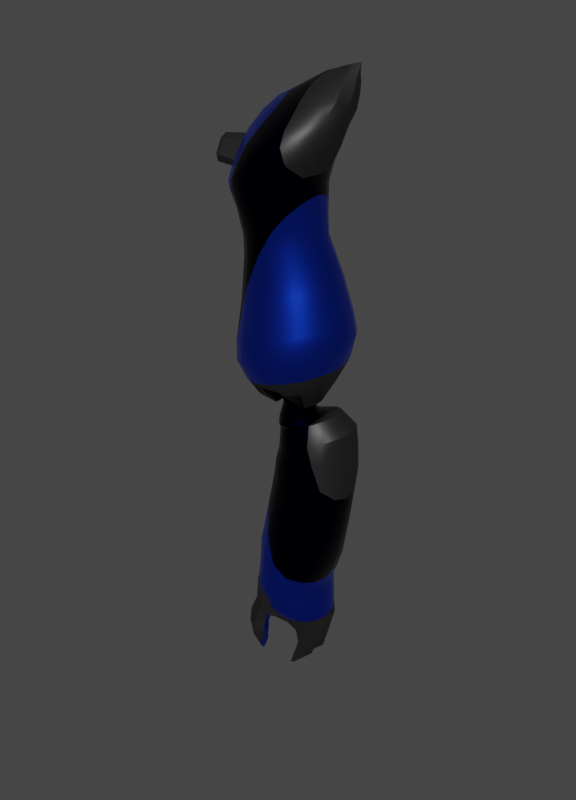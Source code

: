 # Source: BracoEsq_3.blend  (saved by Blender 3.6.11; exported with 4.5.12 LTS)
import bpy
from mathutils import Matrix  # noqa: F401  (used for matrix-valued properties, if any)

bpy.ops.wm.read_factory_settings(use_empty=True)
scene = bpy.context.scene
scene.name = 'Scene'

# ---- collections
col_collection = bpy.data.collections.new('Collection'); scene.collection.children.link(col_collection)

# ---- materials (node trees are filled in below, after node groups)
mat_metal_base = bpy.data.materials.new('Metal_Base')
mat_metal_base.use_transparent_shadow = False
mat_azul_petroleo = bpy.data.materials.new('Azul Petroleo')
mat_azul_petroleo.alpha_threshold = 0.0
mat_azul_petroleo.use_transparent_shadow = False
mat_azul_petroleo.roughness = 0.5
mat_azul_petroleo.line_color = (0.0, 0.0, 0.0, 1.0)
mat_metal_cor = bpy.data.materials.new('Metal_Cor')
mat_metal_cor.use_transparent_shadow = False

# ---- node groups
ng_auto_smooth = bpy.data.node_groups.new('Auto Smooth', 'GeometryNodeTree')
_s = ng_auto_smooth.interface.new_socket(name='Geometry', in_out='OUTPUT', socket_type='NodeSocketGeometry')
_s = ng_auto_smooth.interface.new_socket(name='Geometry', in_out='INPUT', socket_type='NodeSocketGeometry')
_s = ng_auto_smooth.interface.new_socket(name='Angle', in_out='INPUT', socket_type='NodeSocketFloat')
_s.subtype = 'ANGLE'
_s.min_value = 0.0
_s.max_value = 3.142
ng_auto_smooth.is_modifier = True
_N = ng_auto_smooth.nodes; _L = ng_auto_smooth.links
n0 = _N.new('NodeGroupOutput'); n0.name = 'Group Output'; n0.location = (480, -100)
n1 = _N.new('NodeGroupInput'); n1.name = 'Group Input'; n1.location = (-420, -300)
n2 = _N.new('NodeGroupInput'); n2.name = 'Group Input.001'; n2.location = (-60, -100)
n3 = _N.new('GeometryNodeSetShadeSmooth'); n3.name = 'Set Shade Smooth'; n3.location = (120, -100)
n3.domain = 'EDGE'
n4 = _N.new('GeometryNodeSetShadeSmooth'); n4.name = 'Set Shade Smooth.001'; n4.location = (300, -100)
n5 = _N.new('GeometryNodeInputMeshEdgeAngle'); n5.name = 'Edge Angle'; n5.location = (-420, -220)
n6 = _N.new('GeometryNodeInputEdgeSmooth'); n6.name = 'Is Edge Smooth'; n6.location = (-60, -160)
n7 = _N.new('GeometryNodeInputShadeSmooth'); n7.name = 'Is Face Smooth'; n7.location = (-240, -340)
n8 = _N.new('FunctionNodeBooleanMath'); n8.name = 'Boolean Math'; n8.location = (-60, -220)
n9 = _N.new('FunctionNodeCompare'); n9.name = 'Compare'; n9.location = (-240, -180)
n9.operation = 'LESS_EQUAL'
_L.new(n5.outputs[0], n9.inputs[0])
_L.new(n4.outputs[0], n0.inputs[0])
_L.new(n1.outputs[1], n9.inputs[1])
_L.new(n9.outputs[0], n8.inputs[0])
_L.new(n7.outputs[0], n8.inputs[1])
_L.new(n2.outputs[0], n3.inputs[0])
_L.new(n6.outputs[0], n3.inputs[1])
_L.new(n3.outputs[0], n4.inputs[0])
_L.new(n8.outputs[0], n3.inputs[2])
n0.is_active_output = True

# ---- material node trees
mat_metal_base.use_nodes = True; mat_metal_base.node_tree.nodes.clear()
_N = mat_metal_base.node_tree.nodes; _L = mat_metal_base.node_tree.links
n0 = _N.new('ShaderNodeBsdfPrincipled'); n0.name = 'Principled BSDF'; n0.location = (10, 300)
n0.distribution = 'GGX'
n0.subsurface_method = 'RANDOM_WALK_SKIN'
n0.inputs[0].default_value = (0.0, 0.0002903, 0.01075, 1.0)
n0.inputs[1].default_value = 1.0
n0.inputs[2].default_value = 0.32
n0.inputs[3].default_value = 1.45
n0.inputs[13].default_value = 0.32
n0.inputs[27].default_value = (0.0, 0.0, 0.0, 1.0)
n0.inputs[28].default_value = 1.0
n1 = _N.new('ShaderNodeOutputMaterial'); n1.name = 'Material Output'; n1.location = (300, 300)
_L.new(n0.outputs[0], n1.inputs[0])
n1.is_active_output = True
mat_azul_petroleo.use_nodes = True; mat_azul_petroleo.node_tree.nodes.clear()
_N = mat_azul_petroleo.node_tree.nodes; _L = mat_azul_petroleo.node_tree.links
n0 = _N.new('ShaderNodeOutputMaterial'); n0.name = 'Material Output'; n0.location = (300, 300)
n1 = _N.new('ShaderNodeBsdfPrincipled'); n1.name = 'Principled BSDF'; n1.location = (10, 300)
n1.distribution = 'GGX'
n1.subsurface_method = 'RANDOM_WALK_SKIN'
n1.inputs[0].default_value = (0.01109, 0.01109, 0.01109, 1.0)
n1.inputs[3].default_value = 1.45
n1.inputs[27].default_value = (0.0, 0.0, 0.0, 1.0)
n1.inputs[28].default_value = 1.0
_L.new(n1.outputs[0], n0.inputs[0])
n0.is_active_output = True
mat_metal_cor.use_nodes = True; mat_metal_cor.node_tree.nodes.clear()
_N = mat_metal_cor.node_tree.nodes; _L = mat_metal_cor.node_tree.links
n0 = _N.new('ShaderNodeBsdfPrincipled'); n0.name = 'Principled BSDF'; n0.location = (10, 300)
n0.distribution = 'GGX'
n0.subsurface_method = 'RANDOM_WALK_SKIN'
n0.inputs[0].default_value = (0.01392, 0.0809, 1.0, 1.0)
n0.inputs[1].default_value = 1.0
n0.inputs[2].default_value = 0.32
n0.inputs[3].default_value = 1.45
n0.inputs[13].default_value = 0.32
n0.inputs[27].default_value = (0.0, 0.0, 0.0, 1.0)
n0.inputs[28].default_value = 1.0
n1 = _N.new('ShaderNodeOutputMaterial'); n1.name = 'Material Output'; n1.location = (300, 300)
_L.new(n0.outputs[0], n1.inputs[0])
n1.is_active_output = True

# ---- world
world_world = bpy.data.worlds.new('World'); scene.world = world_world
world_world.use_nodes = True; world_world.node_tree.nodes.clear()
_N = world_world.node_tree.nodes; _L = world_world.node_tree.links
n0 = _N.new('ShaderNodeOutputWorld'); n0.name = 'World Output'; n0.location = (300, 300)
n1 = _N.new('ShaderNodeBackground'); n1.name = 'Background'; n1.location = (10, 300)
n1.inputs[0].default_value = (0.05088, 0.05088, 0.05088, 1.0)
_L.new(n1.outputs[0], n0.inputs[0])
n0.is_active_output = True
world_world.color = (0.05088, 0.05088, 0.05088)
world_world.use_sun_shadow = False
world_world.sun_shadow_jitter_overblur = 0.0

# ---- meshes
me_bracoesq = bpy.data.meshes.new('BracoEsq')
me_bracoesq.from_pydata([(0.007691, 1.521, 1.076), (0.2147, 1.359, 8.204), (0.6219, 1.396, 1.274), (0.384, 1.354, 8.257), (1.143, 1.04, 1.442), (0.6065, 1.295, 8.334), (1.49, 0.5066, 1.554), (0.7257, 1.199, 8.352), (1.613, -0.1221, 1.594), (1.0, 1.084, 8.444), (1.49, -0.7508, 1.554), (0.834, 0.9689, 8.408), (1.143, -1.284, 1.442), (0.6065, 0.8702, 8.339), (0.6219, -1.64, 1.274), (0.384, 0.7992, 8.263), (0.007691, -1.765, 1.076), (0.1895, 0.7627, 8.203), (-0.6065, -1.64, 0.8773), (-0.1196, 0.7826, 8.047), (-1.127, -1.284, 0.7092), (-0.3212, 0.8405, 7.952), (-1.475, -0.7508, 0.5969), (-0.4645, 0.9329, 7.887), (-1.549, -0.1221, 0.5575), (-0.5148, 1.046, 7.863), (-1.475, 0.5066, 0.5969), (-0.4621, 1.162, 7.879), (-1.127, 1.04, 0.7092), (-0.3218, 1.265, 7.949), (-0.6065, 1.396, 0.8773), (-0.1234, 1.338, 8.052), (-0.3108, 0.5806, 0.3038), (0.4935, 0.6076, 0.1773), (0.5506, 0.3095, -0.5189), (0.6857, 0.1338, -0.4599), (0.7332, -0.07347, -0.4391), (0.6857, -0.2807, -0.4599), (0.5506, -0.4564, -0.5189), (0.4935, -0.7754, 0.1773), (-0.3108, -0.856, 0.3038), (-0.3612, -0.5738, -0.5736), (-0.5605, -0.4564, -0.6054), (-0.6967, -0.2807, -0.5491), (-0.7446, -0.07347, -0.5293), (-0.6967, 0.1338, -0.5491), (-0.5605, 0.3095, -0.6054), (-0.3612, 0.4269, -0.5736), (-0.3402, 1.051, 5.241), (0.05763, 0.9491, 5.392), (0.3949, 0.6599, 5.52), (0.6203, 0.2269, 5.605), (0.6995, -0.2837, 5.635), (0.6203, -0.7944, 5.605), (0.3949, -1.227, 5.52), (0.05763, -1.517, 5.392), (-0.3402, -1.618, 5.241), (-0.7381, -1.517, 5.09), (-1.075, -1.227, 4.962), (-1.301, -0.7944, 4.876), (-1.38, -0.2837, 4.846), (-1.301, 0.2269, 4.876), (-1.075, 0.6599, 4.962), (-0.7381, 0.9491, 5.09), (-0.2581, 1.678, 7.529), (0.2669, 1.603, 7.714), (0.712, 1.39, 7.87), (1.009, 1.071, 7.975), (1.114, 0.6941, 8.012), (1.009, 0.3176, 7.975), (0.712, -0.001695, 7.87), (0.2669, -0.215, 7.714), (-0.2581, -0.2899, 7.529), (-0.7831, -0.215, 7.344), (-1.228, -0.001694, 7.187), (-1.526, 0.3176, 7.082), (-1.63, 0.6941, 7.045), (-1.526, 1.071, 7.082), (-1.228, 1.39, 7.187), (-0.7831, 1.603, 7.344), (0.09814, 1.052, 5.899), (0.5045, 0.7446, 6.045), (0.7761, 0.2844, 6.141), (0.8714, -0.2583, 6.175), (0.7761, -0.8011, 6.141), (0.5045, -1.261, 6.045), (0.09814, -1.569, 5.899), (-0.3812, -1.677, 5.728), (-0.8606, -1.569, 5.557), (-1.267, -1.261, 5.412), (-1.508, -0.8011, 5.315), (-1.622, -0.2583, 5.281), (-1.508, 0.2844, 5.315), (-1.267, 0.7446, 5.412), (-0.8606, 1.052, 5.557), (-0.3812, 1.16, 5.728), (-0.3016, 1.398, 6.417), (0.2567, 1.288, 6.661), (0.7301, 0.9727, 6.867), (1.046, 0.5017, 7.005), (1.157, -0.05401, 7.053), (1.046, -0.6097, 7.005), (0.7301, -1.081, 6.867), (0.2567, -1.396, 6.661), (-0.3016, -1.506, 6.417), (-0.86, -1.396, 6.174), (-1.333, -1.081, 5.967), (0.4046, -0.6142, -8.041), (-0.07799, -0.9352, -7.593), (-1.65, 0.5017, 5.829), (-1.333, 0.9727, 5.967), (-0.86, 1.288, 6.174), (-0.263, 1.621, 6.821), (0.3135, 1.514, 7.056), (0.8021, 1.21, 7.255), (1.07, 0.7552, 7.388), (1.204, 0.2184, 7.454), (1.07, -0.3184, 7.388), (0.8021, -0.7734, 7.255), (0.3135, -1.077, 7.056), (-0.263, -1.184, 6.821), (-0.8394, -1.077, 6.585), (-1.328, -0.7734, 6.386), (-0.0846, 0.653, -7.535), (-1.757, 0.3469, 6.332), (-1.655, 0.7552, 6.253), (-1.328, 1.21, 6.386), (-0.8394, 1.514, 6.585), (-0.2845, 1.687, 7.21), (0.2785, 1.597, 7.426), (0.7557, 1.339, 7.609), (1.075, 0.9546, 7.731), (1.187, 0.5006, 7.774), (1.075, 0.0466, 7.731), (0.7557, -0.3383, 7.609), (0.2785, -0.5954, 7.426), (-0.2845, -0.6857, 7.21), (-0.8475, -0.5954, 6.995), (-1.325, -0.3383, 6.812), (-1.644, 0.0466, 6.69), (-1.756, 0.5006, 6.647), (-1.644, 0.9546, 6.69), (-1.325, 1.339, 6.812), (-0.8475, 1.597, 6.995), (0.5326, 1.354, 1.814), (1.042, 1.01, 1.97), (1.382, 0.4951, 2.074), (1.501, -0.1124, 2.11), (1.382, -0.7199, 2.074), (1.042, -1.235, 1.97), (0.5326, -1.579, 1.814), (-0.068, -1.7, 1.63), (-0.6686, -1.579, 1.446), (-1.178, -1.235, 1.29), (-1.518, -0.7199, 1.186), (-1.618, -0.1124, 1.178), (-1.518, 0.4951, 1.186), (-1.178, 1.01, 1.29), (-0.6686, 1.354, 1.446), (-0.068, 1.475, 1.63), (-0.3158, 0.938, 3.877), (0.1054, 0.8536, 4.017), (0.4625, 0.6132, 4.136), (0.7011, 0.2535, 4.215), (0.7849, -0.1708, 4.243), (0.7011, -0.5951, 4.215), (0.4625, -0.9548, 4.136), (0.1054, -1.195, 4.017), (-0.3158, -1.279, 3.877), (-0.737, -1.195, 3.736), (-1.094, -0.9548, 3.617), (-1.333, -0.5951, 3.538), (-1.416, -0.1708, 3.51), (-1.333, 0.2535, 3.538), (-1.094, 0.6132, 3.617), (-0.737, 0.8536, 3.736), (1.423, -0.1318, 0.8154), (1.298, 0.4211, 0.7692), (-0.4605, -1.467, 0.3307), (0.07167, -1.577, 0.4648), (-0.9117, 0.8898, 0.2169), (-1.213, 0.4211, 0.1409), (1.055, 0.8898, 0.7127), (0.6039, 1.203, 0.599), (0.6039, -1.467, 0.599), (1.055, -1.154, 0.7127), (-1.319, -0.1318, 0.1142), (-1.213, -0.6848, 0.1409), (1.298, -0.6848, 0.7692), (-0.9117, -1.154, 0.2169), (-0.4605, 1.203, 0.3307), (0.07167, 1.313, 0.4648), (1.133, -0.1416, 0.2456), (-0.3826, -1.21, -0.06528), (-0.7473, 0.6764, -0.1359), (0.8424, 0.6764, 0.1721), (0.4521, -1.21, 0.1014), (-1.077, -0.1416, -0.1997), (1.047, -0.5843, 0.229), (-0.7473, -0.9596, -0.1359), (-0.3826, 0.9272, -0.06528), (1.047, 0.3011, 0.229), (-0.2864, -1.298, 0.1634), (-0.9909, 0.3011, -0.1831), (0.4777, 0.9272, 0.1014), (0.8424, -0.9596, 0.1721), (-0.9909, -0.5843, -0.1831), (-0.1983, 1.015, 0.1891), (-0.3169, 0.9223, 4.423), (0.09274, 0.8367, 4.559), (0.44, 0.5929, 4.674), (0.6721, 0.2281, 4.751), (0.7536, -0.2022, 4.778), (0.6721, -0.6326, 4.751), (0.44, -0.9974, 4.674), (0.09274, -1.241, 4.559), (-0.3169, -1.327, 4.423), (-0.7266, -1.241, 4.287), (-1.074, -0.9974, 4.172), (-1.306, -0.6326, 4.095), (-1.387, -0.2022, 4.068), (-1.306, 0.2281, 4.095), (-1.074, 0.5929, 4.172), (-0.7266, 0.8367, 4.287), (0.328, 1.174, 2.869), (0.7644, 0.8794, 3.007), (1.056, 0.4387, 3.099), (1.158, -0.08115, 3.132), (1.056, -0.601, 3.099), (0.7644, -1.042, 3.007), (0.328, -1.336, 2.869), (-0.1867, -1.44, 2.706), (-0.7013, -1.336, 2.543), (-1.138, -1.042, 2.405), (-1.429, -0.601, 2.312), (-1.521, -0.08115, 2.295), (-1.429, 0.4387, 2.312), (-1.138, 0.8794, 2.405), (-0.7013, 1.174, 2.543), (-0.1867, 1.277, 2.706), (0.189, 1.129, 6.235), (0.6426, 0.8144, 6.414), (0.9456, 0.3439, 6.534), (1.052, -0.211, 6.576), (0.9456, -0.766, 6.534), (0.6426, -1.236, 6.414), (0.189, -1.551, 6.235), (-0.346, -1.661, 6.024), (-0.881, -1.551, 5.813), (-1.335, -1.236, 5.633), (-1.595, -0.766, 5.514), (-1.683, -0.3445, 5.472), (-1.595, 0.3439, 5.514), (-1.335, 0.8144, 5.633), (-0.881, 1.129, 5.813), (-0.346, 1.239, 6.024), (-0.1697, 1.56, 7.84), (0.2938, 1.514, 7.993), (0.6867, 1.371, 8.123), (0.9273, 1.151, 8.186), (1.037, 0.8889, 8.205), (0.9273, 0.6271, 8.187), (0.6867, 0.4041, 8.126), (0.2938, 0.2507, 7.997), (-0.1697, 0.1925, 7.845), (-0.6172, 0.2361, 7.667), (-0.9944, 0.378, 7.525), (-1.253, 0.5955, 7.429), (-1.344, 0.8557, 7.394), (-1.251, 1.119, 7.423), (-0.9949, 1.345, 7.523), (-0.62, 1.5, 7.671), (0.4583, 0.3682, -0.5247), (0.4754, -0.5151, -0.5274), (-0.01894, 0.2659, 0.4453), (0.3608, 0.2364, 0.4774), (0.4123, -0.3621, 0.4919), (0.3608, -0.3834, 0.4774), (-0.01894, -0.4128, 0.4453), (-0.1692, -0.392, 0.4413), (-0.1692, 0.245, 0.4413), (0.4123, 0.2152, 0.4919), (-0.2836, 0.4681, 0.1989), (0.3754, 0.4269, 0.2434), (0.5618, -0.5151, 0.2708), (0.3754, -0.5738, 0.2434), (-0.05559, -0.615, 0.1989), (-0.3517, -0.5738, 0.1821), (-0.3517, 0.4269, 0.1821), (0.5618, 0.3682, 0.2708), (0.2839, -1.24, 0.1818), (0.2997, 0.9604, 0.1943), (0.04123, 0.4318, -0.5956), (0.2002, 0.3947, -0.5962), (0.1394, 1.333, -5.199), (0.4301, 1.516, -2.808), (0.5892, 1.234, -5.272), (0.8751, 1.42, -2.809), (0.9705, 0.9538, -5.334), (1.252, 1.148, -2.809), (1.225, 0.5338, -5.376), (1.504, 0.7403, -2.81), (1.315, 0.03829, -5.39), (1.593, 0.2596, -2.81), (1.225, -0.4572, -5.376), (1.504, -0.2211, -2.81), (0.9705, -0.8772, -5.334), (1.252, -0.6286, -2.809), (0.5892, -1.158, -5.272), (0.8751, -0.9009, -2.809), (0.1394, -1.256, -5.199), (0.4301, -0.9965, -2.808), (-0.3104, -1.158, -5.126), (-0.0148, -0.9009, -2.808), (-0.6917, -0.8772, -5.063), (-0.392, -0.6286, -2.807), (-0.9465, -0.4572, -5.022), (-0.644, -0.2211, -2.807), (-1.036, 0.03829, -5.007), (-0.7325, 0.2596, -2.807), (-0.9465, 0.5338, -5.022), (-0.644, 0.7403, -2.807), (-0.6917, 0.9538, -5.063), (-0.392, 1.148, -2.807), (-0.3104, 1.234, -5.126), (-0.0148, 1.42, -2.808), (0.335, 0.2891, -0.5967), (0.425, 0.1309, -0.597), (0.4566, -0.05559, -0.5971), (0.425, -0.2421, -0.597), (0.335, -0.4002, -0.5967), (0.2002, -0.5059, -0.5962), (0.04123, -0.543, -0.5956), (-0.1177, -0.5059, -0.595), (-0.2525, -0.4002, -0.5945), (-0.3425, -0.2421, -0.5942), (-0.3742, -0.05559, -0.5941), (-0.3425, 0.1309, -0.5942), (-0.2525, 0.2891, -0.5945), (-0.1177, 0.3947, -0.595), (0.04177, 0.4632, 0.6049), (-0.1282, 0.4236, 0.6055), (-0.2723, 0.3106, 0.606), (-0.3686, 0.1415, 0.6064), (-0.4024, -0.05793, 0.6065), (-0.3686, -0.2574, 0.6064), (-0.2723, -0.4264, 0.606), (-0.1282, -0.5394, 0.6055), (0.04177, -0.5791, 0.6049), (0.2117, -0.5394, 0.6043), (0.3558, -0.4264, 0.6037), (0.4521, -0.2574, 0.6034), (0.4859, -0.05793, 0.6033), (0.4521, 0.1415, 0.6034), (0.3558, 0.3106, 0.6037), (0.2117, 0.4236, 0.6043), (-0.03524, 1.311, -6.347), (0.3296, 1.209, -6.406), (0.6389, 0.9169, -6.457), (0.8455, 0.48, -6.49), (0.9181, -0.03548, -6.502), (0.8455, -0.5509, -6.49), (0.6389, -0.9879, -6.457), (0.3296, -1.28, -6.406), (-0.03524, -1.382, -6.347), (-0.4001, -1.28, -6.288), (-0.7093, -0.9879, -6.237), (-0.916, -0.5509, -6.204), (-0.9886, -0.03548, -6.192), (-0.916, 0.48, -6.204), (-0.7093, 0.9169, -6.237), (-0.4001, 1.209, -6.288), (-0.06945, 1.262, -6.592), (0.3214, 1.163, -6.656), (0.6528, 0.8824, -6.71), (0.8742, 0.4624, -6.746), (0.9519, -0.03296, -6.759), (0.8742, -0.5283, -6.746), (0.6528, -0.9483, -6.71), (0.3214, -1.229, -6.656), (-0.06945, -1.327, -6.592), (-0.4603, -1.229, -6.529), (-0.7917, -0.9483, -6.475), (-1.013, -0.5283, -6.439), (-1.091, -0.03296, -6.426), (-1.013, 0.4624, -6.439), (-0.7917, 0.8824, -6.475), (-0.4603, 1.163, -6.529), (-0.0606, 0.9506, -7.376), (0.4749, 0.9764, -7.436), (0.7874, 0.7527, -7.487), (0.9962, 0.4178, -7.521), (1.07, 0.02272, -7.533), (0.9962, -0.3723, -7.521), (0.7874, -0.7072, -7.487), (0.4749, -0.931, -7.436), (0.1063, -1.01, -7.376), (-0.3428, -1.262, -7.033), (-0.6877, -1.138, -7.223), (-0.9182, -0.7834, -7.186), (-0.9991, -0.3652, -7.172), (-0.9182, 0.05302, -7.186), (-0.6877, 0.4076, -7.223), (-0.3428, 0.6445, -7.279), (0.3428, 1.255, -4.039), (0.7987, 1.163, -4.113), (1.185, 0.9011, -4.176), (1.443, 0.5094, -4.218), (1.534, 0.04751, -4.232), (1.443, -0.4144, -4.218), (1.185, -0.806, -4.176), (0.7987, -1.068, -4.113), (0.3428, -1.16, -4.039), (-0.1132, -1.068, -3.964), (-0.482, -0.806, -3.901), (-0.758, -0.4144, -3.859), (-0.8487, 0.04751, -3.845), (-0.758, 0.5094, -3.859), (-0.4711, 0.9011, -3.901), (-0.1132, 1.163, -3.964), (0.01654, 0.5445, -0.9843), (-0.4559, 0.1861, -1.016), (-0.345, -0.4465, -1.008), (0.2122, -0.5723, -0.9712), (0.5279, -0.03601, -0.9502), (0.2122, 0.5003, -0.9712), (-0.1714, 0.4686, -1.001), (-0.345, 0.3745, -1.008), (-0.4948, -0.03601, -1.018), (-0.4559, -0.2581, -1.016), (-0.1791, -0.5723, -0.9973), (0.01654, -0.6165, -0.9843), (0.3781, -0.4465, -0.9602), (0.489, -0.2581, -0.9528), (0.489, 0.1861, -0.9528), (0.3781, 0.3745, -0.9602), (0.2256, 1.128, -1.191), (-0.07892, 1.022, -1.315), (-0.5995, 0.2356, -1.513), (-0.09014, -0.5891, -1.314), (0.809, -0.3956, -0.9641), (0.9879, 0.5772, -0.8944), (-0.5367, 0.5772, -1.488), (-0.3578, -0.3956, -1.418), (0.5413, -0.5891, -1.068), (1.051, 0.2356, -0.87), (0.5413, 1.06, -1.068), (-0.3578, 0.8668, -1.418), (-0.5367, -0.106, -1.488), (0.2256, -0.6571, -1.191), (0.9879, -0.106, -0.8944), (0.809, 0.8668, -0.9641), (-0.5221, 0.4214, -1.305), (-0.3926, -0.4302, -1.272), (0.2586, -0.5996, -1.104), (0.6274, 0.1224, -1.009), (0.2586, 0.8444, -1.104), (-0.3926, 0.675, -1.272), (-0.5221, -0.1767, -1.305), (0.0299, -0.6591, -1.163), (0.5819, -0.1767, -1.02), (0.4524, 0.675, -1.054), (0.0299, 0.9038, -1.163), (-0.1903, 0.8075, -1.223), (-0.5676, 0.1224, -1.317), (-0.1988, -0.5996, -1.222), (0.4524, -0.4302, -1.054), (0.5819, 0.4214, -1.02), (0.4556, 1.353, -1.681), (0.04532, 1.245, -1.844), (-0.6366, 0.2656, -2.112), (0.03762, -0.739, -1.846), (1.228, -0.5033, -1.376), (1.465, 0.6817, -1.282), (-0.5535, 0.6817, -2.079), (-0.3167, -0.5033, -1.986), (0.8735, -0.739, -1.516), (1.548, 0.2656, -1.249), (0.8735, 1.27, -1.516), (-0.3167, 1.034, -1.986), (-0.5535, -0.1505, -2.079), (0.4556, -0.8218, -1.681), (1.465, -0.1505, -1.282), (1.228, 1.034, -1.376), (0.4377, 1.482, -2.179), (0.007611, 1.375, -2.263), (-0.6965, 0.2724, -2.4), (0.003656, -0.8448, -2.264), (1.24, -0.5827, -2.023), (1.485, 0.7352, -1.975), (-0.6101, 0.7352, -2.383), (-0.3643, -0.5827, -2.335), (0.8717, -0.8448, -2.095), (1.572, 0.2724, -1.958), (0.8717, 1.39, -2.095), (-0.3643, 1.128, -2.335), (-0.6101, -0.1904, -2.383), (0.4377, -0.9369, -2.179), (1.485, -0.1904, -1.975), (1.24, 1.128, -2.023), (-1.51, -0.4725, 6.472), (-1.712, -0.1645, 5.612), (-1.63, -0.2012, 6.57), (-1.774, 0.1575, 6.245), (-1.542, -0.7214, 5.969), (-1.734, 0.02185, 6.374), (-1.726, 0.1525, 5.884), (-1.637, -0.6643, 5.792), (-2.295, -0.4438, 6.393), (-2.301, -0.6237, 6.013), (-2.313, -0.002532, 6.171), (-2.379, -0.217, 5.932), (-2.121, -0.7417, 6.044), (-2.204, -0.3359, 6.523), (-2.114, -0.533, 6.423), (-2.266, -0.278, 5.758), (-2.271, -0.1508, 6.42), (-2.293, -0.03525, 5.924), (-2.194, -0.6886, 5.841), (0.2741, -0.4707, -8.037), (0.3651, 0.8334, -8.043), (0.6675, 0.7799, -7.889), (0.9238, 0.6276, -7.759), (1.059, 0.3995, -7.672), (1.107, 0.04326, -7.684), (1.053, -0.2286, -7.711), (0.9011, -0.4312, -7.789), (0.6733, -0.5667, -7.904), (0.2452, 0.6267, -8.046), (0.7997, 0.9882, -5.931), (0.4555, 1.28, -5.875), (1.03, -0.4775, -5.968), (1.11, 0.03718, -5.981), (0.04946, 1.382, -5.809), (0.04946, -1.308, -5.809), (0.4555, -1.205, -5.875), (-0.9308, -0.4775, -5.649), (-0.7008, -0.9138, -5.686), (-0.7008, 0.9882, -5.686), (-0.9308, 0.5518, -5.649), (-0.3566, 1.28, -5.742), (1.03, 0.5518, -5.968), (0.7997, -0.9138, -5.931), (-0.3566, -1.205, -5.742), (-1.012, 0.03718, -5.636), (0.9523, -0.5233, -7.125), (1.03, -0.05326, -7.137), (0.7319, -0.9218, -7.089), (0.4019, -1.188, -7.035), (0.01275, -1.282, -6.972), (0.4019, 1.082, -7.035), (0.01275, 1.175, -6.972), (0.7319, 0.8153, -7.089), (0.9523, 0.4168, -7.125), (-0.562, -0.8423, -7.943), (-0.4115, -0.9106, -7.886), (-0.4115, -1.139, -7.978), (-0.562, -1.368, -7.943), (-0.7581, -1.306, -7.911), (-0.8892, -1.214, -7.889), (-0.9352, -1.105, -7.882), (-0.8892, -0.9961, -7.889), (-0.7581, -0.9039, -7.911), (-0.5296, -0.8959, -8.227), (-0.411, -0.9207, -8.158), (-0.411, -1.131, -8.158), (-0.5296, -1.341, -8.227), (-0.6757, -1.289, -8.325), (-0.7734, -1.211, -8.391), (-0.8077, -1.119, -8.414), (-0.7734, -1.026, -8.391), (-0.6757, -0.9481, -8.325), (-0.4587, -0.8892, -8.578), (-0.4305, -0.9324, -8.374), (-0.4305, -1.076, -8.374), (-0.4587, -1.184, -8.578), (-0.4957, -1.134, -8.773), (-0.5205, -1.079, -8.837), (-0.5886, -1.048, -8.89), (-0.5205, -1.016, -8.903), (-0.4957, -0.9399, -8.773), (0.7867, 0.103, -7.698), (0.3886, 0.09716, -8.207), (1.033, 0.2202, -7.527), (0.3544, -0.4402, -8.618), (0.2727, -0.2906, -8.594), (0.6976, 0.09831, -8.37), (0.8625, -0.03119, -8.36), (0.8239, -0.1612, -8.38), (0.7137, -0.3078, -8.436), (0.5489, -0.4058, -8.52), (0.2572, -0.03119, -8.668), (0.2523, -0.3851, -8.898), (0.1842, -0.237, -8.84), (0.4127, 0.02885, -9.188), (0.5705, -0.03763, -9.199), (0.5462, -0.1706, -9.176), (0.4773, -0.2833, -9.111), (0.374, -0.3587, -9.013), (0.1914, -0.06469, -8.84), (0.08451, -0.3315, -9.275), (0.1046, -0.2558, -9.151), (-0.06704, 0.005861, -9.643), (-0.1195, -0.04832, -9.904), (-0.1729, -0.1567, -9.838), (-0.1188, -0.2485, -9.735), (0.02713, -0.3099, -9.524), (0.1132, -0.04832, -9.151), (0.4263, 0.7399, -8.583), (0.6062, 0.7081, -8.491), (0.7588, 0.6174, -8.414), (0.8249, 0.4817, -8.362), (0.3712, 0.5838, -8.532), (0.3698, 0.1894, -8.622), (0.7039, 0.1601, -8.378), (0.3272, 0.7287, -8.92), (0.4478, 0.7017, -9.041), (0.55, 0.6247, -9.144), (0.5826, 0.5095, -9.213), (0.27, 0.5728, -8.88), (0.2805, 0.3301, -8.884), (0.4557, 0.3463, -9.21), (0.05232, 0.4602, -9.358), (0.01932, 0.4416, -9.562), (-0.03002, 0.3884, -9.703), (-0.09021, 0.3091, -9.818), (0.07895, 0.3967, -9.246), (0.0536, 0.1746, -9.288), (-0.08117, 0.1952, -9.585), (-0.413, -0.6559, -7.526), (-0.5802, -0.7454, -7.487), (-0.87, -0.9215, -7.428), (-0.9075, -1.047, -7.477), (-0.7117, -1.282, -7.509), (-0.5802, -1.254, -7.487), (-0.798, -0.8168, -7.452), (-0.3399, -1.093, -7.526), (-0.8675, -1.181, -7.486), (-1.645, 0.02907, 5.49), (-1.714, 0.3062, 5.876), (-1.469, -0.8471, 5.968), (-0.2917, -0.09301, -7.558), (-1.498, -0.2331, 6.746), (-1.43, -0.6042, 6.47), (-0.07799, -0.01492, -7.77), (-1.621, -0.77, 5.685), (-0.7468, -0.2482, -7.443), (-0.9278, -0.3162, -7.375), (-0.4804, -0.1611, -7.497), (0.4785, -1.197, -5.771), (-0.01451, -1.223, -5.174), (0.1117, -1.279, -5.409), (-0.2249, -1.119, -4.622), (1.058, 0.01755, -6.122), (0.9926, -0.4923, -6.073), (0.4826, 1.271, -5.753), (1.056, 0.01668, -6.128), (-0.2261, 1.204, -4.63), (-0.02217, 1.298, -5.172), (0.991, 0.5367, -6.078), (0.1092, 1.356, -5.426), (-0.5902, 0.8983, 7.808), (-1.068, -1.421, 5.739), (-0.5861, 0.681, 7.782), (-0.5316, -0.2509, 7.432), (-0.5711, 0.2316, 7.686), (-0.9627, -1.327, 6.129), (-0.5735, 0.2894, 7.701), (-0.6653, -0.6246, 7.064), (-0.5909, 1.04, 7.813), (-1.199, -1.249, 5.253), (-1.144, -1.354, 5.456), (-1.199, 0.7146, 5.253), (-0.9627, 1.219, 6.129), (-1.068, 0.9991, 5.739), (-1.144, 0.8374, 5.456), (-0.6715, 1.625, 7.062), (-0.5424, 1.638, 7.428), (-0.5752, 1.506, 7.688), (-0.5893, 1.158, 7.8), (-0.5772, 1.485, 7.704), (-0.5866, 1.293, 7.778), (0.3457, -1.057, 7.069), (0.655, -1.006, 6.098), (0.7172, -0.7986, 5.939), (0.5884, -1.246, 6.269), (0.4101, -1.294, 6.728), (0.2014, -0.2244, 7.69), (0.128, 0.2299, 7.943), (0.5468, -1.303, 6.376), (0.5893, 0.7874, 6.272), (0.6622, 0.4774, 6.101), (0.723, 0.2648, 5.959), (0.5495, 0.8789, 6.378), (0.3493, 1.492, 7.07), (0.2007, 1.613, 7.69), (0.1279, 1.531, 7.938), (0.4169, 1.181, 6.731), (0.7986, -0.2691, 5.947), (-0.6088, -0.9242, -8.28), (-0.8845, -0.9779, -7.776), (-0.8375, -0.9598, -7.898), (-0.7102, -0.9296, -8.152), (-1.391, -0.1288, 0.2527), (-0.9071, -1.197, 2.478), (0.4232, -1.083, 4.989), (-0.7131, -1.29, 2.937), (0.6405, -0.7312, 5.272), (-1.361, -0.722, 0.3981), (-1.309, -1.005, 0.6505), (1.489, -0.2689, -3.158), (1.573, 0.1893, -3.281), (1.034, -0.7293, -2.063), (0.7042, -0.4058, -0.9904), (0.7084, -0.4684, -1.003), (0.7019, -0.1558, -0.9831), (1.034, 1.274, -2.063), (0.6952, 0.4649, -0.9852), (0.7021, 0.944, -1.006), (1.489, 0.6834, -3.157), (0.6976, 0.8068, -0.9921), (-1.309, 0.7609, 0.6505), (0.64, 0.2274, 5.28), (-1.361, 0.4693, 0.3981), (0.4236, 0.6173, 4.982), (-0.7138, 1.062, 2.961), (-0.9298, 1.02, 2.47), (0.7223, -0.2493, 5.396), (0.6974, 0.1411, -0.9857)], [], [(256, 1, 696), (257, 3, 5, 258), (258, 5, 7, 259), (259, 7, 9, 260), (260, 9, 11, 261), (261, 11, 13, 262), (262, 13, 15, 263), (263, 15, 17, 688), (264, 17, 19, 667, 665), (265, 667, 663, 266), (266, 663, 661, 267), (267, 661, 669, 268), (268, 669, 679, 269), (269, 679, 681, 270), (3, 1, 17, 15, 13, 11, 9, 7, 5), (270, 681, 680, 271), (271, 680, 678), (201, 192, 36, 35), (32, 33, 283, 282), (202, 193, 41, 40), (203, 194, 46, 45), (204, 195, 34, 272, 33), (205, 196, 39, 273, 38), (206, 197, 44, 43), (192, 198, 37, 36), (193, 199, 42, 41), (194, 200, 47, 46), (195, 201, 35, 34), (196, 290, 202, 40, 39), (207, 291, 204, 33, 32), (197, 203, 45, 44), (198, 205, 38, 37), (199, 206, 43, 42), (200, 207, 32, 47), (223, 63, 48, 208), (222, 62, 63, 223), (221, 61, 62, 222), (220, 60, 61, 221), (219, 59, 60, 220), (218, 58, 59, 219), (217, 57, 58, 218), (216, 56, 57, 217), (215, 55, 56, 216), (214, 705, 215), (213, 707, 705, 214), (212, 727, 707, 213), (211, 722, 727, 212), (210, 724, 722, 211), (209, 724, 210), (208, 48, 49, 209), (143, 79, 677, 676), (142, 78, 79, 143), (141, 77, 78, 142), (140, 76, 77, 141), (139, 75, 76, 140), (138, 74, 75, 139, 642), (137, 73, 74, 138), (136, 72, 664, 668), (135, 687, 72, 136), (134, 70, 71, 135), (133, 69, 70, 134), (132, 68, 69, 133), (131, 67, 68, 132), (130, 66, 67, 131), (129, 65, 66, 130), (128, 64, 695, 129), (48, 95, 80, 49), (49, 80, 81, 50), (50, 81, 691, 692, 51), (51, 692, 698, 52), (52, 698, 684, 53), (53, 684, 683, 85, 54), (54, 85, 86, 55), (55, 86, 87, 56), (56, 87, 88, 57), (57, 88, 671, 670, 58), (58, 670, 59), (59, 90, 91, 60), (60, 91, 92, 61), (61, 672, 62), (62, 672, 675, 94, 63), (63, 94, 95, 48), (255, 96, 97, 240), (240, 97, 697, 693), (241, 98, 99, 242), (242, 99, 100, 243), (243, 100, 101, 244), (244, 101, 102, 245), (245, 102, 686, 689), (246, 103, 104, 247), (247, 104, 105, 248), (248, 105, 666, 662), (249, 106, 640, 645, 250), (250, 645, 251), (251, 501, 506, 639, 638), (252, 109, 110, 253), (253, 110, 673, 674), (254, 111, 96, 255), (96, 112, 113, 97), (97, 113, 694, 697), (98, 114, 115, 99), (99, 115, 116, 100), (100, 116, 117, 101), (101, 117, 118, 102), (102, 118, 682, 686), (103, 119, 120, 104), (104, 120, 121, 105), (105, 121, 666), (106, 122, 643, 640), (503, 506, 517, 510), (504, 500, 514, 512), (109, 125, 126, 110), (110, 126, 127, 673), (111, 127, 112, 96), (112, 128, 129, 113), (113, 129, 694), (114, 130, 131, 115), (115, 131, 132, 116), (116, 132, 133, 117), (117, 133, 134, 118), (118, 134, 135, 682), (119, 135, 136, 120), (120, 136, 668, 121), (121, 137, 138, 122), (122, 138, 642, 643), (505, 503, 510, 516), (125, 141, 142, 126), (126, 142, 143, 127), (127, 676, 128, 112), (0, 159, 144, 2), (2, 144, 145, 4), (4, 145, 146, 6), (6, 146, 147, 8), (8, 147, 148, 10), (10, 148, 149, 12), (12, 149, 150, 14), (14, 150, 151, 16), (16, 151, 152, 18), (18, 152, 153, 20), (20, 153, 709), (22, 154, 155, 24), (24, 155, 156, 26), (26, 156, 157, 721), (28, 157, 158, 30), (30, 158, 159, 0), (239, 160, 161, 224), (224, 161, 162, 225), (225, 162, 163, 226), (226, 163, 164, 227), (227, 164, 165, 228), (228, 165, 166, 229), (229, 166, 167, 230), (230, 167, 168, 231), (231, 168, 706, 232), (232, 706, 704), (233, 170, 171, 234), (234, 171, 172, 235), (235, 172, 173, 236), (236, 173, 174, 237), (237, 174, 175, 725, 726), (238, 725, 160, 239), (30, 0, 191, 190), (20, 709, 708, 187, 189), (10, 12, 185, 188), (24, 26, 723, 703), (0, 2, 183, 191), (14, 16, 179, 184), (4, 6, 177, 182), (28, 30, 190, 180), (18, 20, 189, 178), (8, 10, 188, 176), (22, 24, 703, 708), (12, 14, 184, 185), (2, 4, 182, 183), (26, 721, 723), (16, 18, 178, 179), (6, 8, 176, 177), (190, 191, 207, 200), (189, 187, 206, 199), (188, 185, 205, 198), (186, 181, 203, 197), (191, 183, 291, 207), (184, 179, 290, 196), (182, 177, 201, 195), (180, 190, 200, 194), (178, 189, 199, 193), (176, 188, 198, 192), (187, 186, 197, 206), (185, 184, 196, 205), (183, 182, 195, 204), (181, 180, 194, 203), (179, 178, 193, 202), (177, 176, 192, 201), (160, 208, 209), (161, 209, 210, 162), (162, 210, 211, 163), (163, 211, 212, 164), (164, 212, 213, 165), (165, 213, 214, 166), (166, 214, 215, 167), (167, 215, 168), (168, 216, 217, 169), (169, 217, 218, 170), (170, 218, 219, 171), (171, 219, 220, 172), (172, 220, 221, 173), (173, 221, 222, 174), (174, 222, 223, 175), (175, 223, 208, 160), (158, 238, 239, 159), (157, 726, 238, 158), (156, 236, 237, 157), (155, 235, 236, 156), (154, 234, 235, 155), (153, 233, 234, 154), (152, 232, 704, 153), (151, 231, 232, 152), (150, 230, 231, 151), (149, 229, 230, 150), (148, 228, 229, 149), (147, 227, 228, 148), (146, 226, 227, 147), (145, 225, 226, 146), (144, 224, 225, 145), (159, 239, 224, 144), (94, 254, 255, 95), (93, 253, 674, 675), (92, 252, 253, 93), (91, 251, 638, 252, 92), (90, 250, 251, 91), (89, 249, 250, 90), (88, 248, 662, 671), (87, 247, 248, 88), (86, 246, 247, 87), (85, 685, 689, 246, 86), (84, 244, 245, 685, 683), (83, 243, 244, 84), (82, 242, 243, 83), (81, 690, 691), (80, 240, 693, 690, 81), (95, 255, 240, 80), (79, 271, 678, 677), (78, 270, 271, 79), (77, 269, 270, 78), (76, 268, 269, 77), (75, 267, 268, 76), (74, 266, 267, 75), (73, 265, 266, 74), (72, 264, 665, 664), (71, 263, 688, 687), (70, 262, 263, 71), (69, 261, 262, 70), (68, 260, 261, 69), (67, 259, 260, 68), (66, 258, 259, 67), (65, 257, 258, 66), (64, 256, 696, 695), (273, 272, 34, 35, 36, 37, 38), (47, 41, 42, 43, 44, 45, 46), (274, 275, 281, 276, 277, 278, 279, 280), (272, 273, 284, 289), (33, 272, 289, 283), (39, 40, 286, 285), (41, 47, 288, 287), (40, 41, 287, 286), (273, 39, 285, 284), (47, 32, 282, 288), (275, 274, 282, 283), (277, 276, 284, 285), (278, 277, 285, 286), (279, 278, 286, 287), (274, 280, 288, 282), (281, 275, 283, 289), (276, 281, 289, 284), (280, 279, 287, 288), (290, 179, 202), (291, 183, 204), (422, 430, 333, 334), (404, 295, 297, 405), (423, 432, 330, 331), (405, 297, 299, 406), (424, 434, 327, 328), (406, 299, 719, 407), (425, 420, 292, 293), (407, 719, 711, 408), (420, 426, 339, 292), (408, 711, 710, 409), (427, 421, 337, 338), (409, 710, 307, 410), (429, 422, 334, 335), (410, 307, 309, 411), (431, 423, 331, 332), (411, 309, 311, 412), (433, 424, 328, 329), (412, 311, 313, 413), (435, 425, 293, 326), (413, 313, 315, 414), (426, 427, 338, 339), (414, 317, 415), (428, 429, 335, 336), (415, 317, 319, 416), (430, 431, 332, 333), (416, 319, 321, 417), (432, 433, 329, 330), (417, 321, 418), (434, 435, 326, 327), (338, 337, 343, 342), (418, 323, 325, 419), (421, 428, 336, 337), (419, 325, 295, 404), (530, 529, 358, 357), (355, 340, 341, 342, 343, 344, 345, 346, 347, 348, 349, 350, 351, 352, 353, 354), (335, 334, 346, 345), (292, 339, 341, 340), (332, 331, 349, 348), (329, 328, 352, 351), (326, 293, 355, 354), (339, 338, 342, 341), (336, 335, 345, 344), (333, 332, 348, 347), (330, 329, 351, 350), (327, 326, 354, 353), (337, 336, 344, 343), (334, 333, 347, 346), (331, 330, 350, 349), (328, 327, 353, 352), (293, 292, 340, 355), (369, 370, 386, 385), (532, 531, 654, 653), (533, 530, 357, 356), (535, 534, 364, 363), (537, 536, 366), (539, 538, 370), (540, 533, 356, 371), (541, 532, 653, 656, 659), (542, 535, 363, 362), (543, 537, 366, 365), (544, 539, 369, 368), (529, 541, 659), (531, 542, 654), (534, 543, 365, 364), (536, 544, 368, 367), (538, 540, 371, 370), (383, 384, 400, 399), (362, 363, 379, 378), (370, 387, 386), (363, 364, 380, 379), (356, 357, 373, 372), (371, 356, 372, 387), (364, 365, 381, 380), (357, 358, 374, 373), (365, 366, 381), (358, 359, 375, 374), (366, 367, 383, 382), (359, 360, 376, 375), (367, 368, 384, 383), (360, 361, 377, 376), (368, 369, 385, 384), (361, 362, 378, 377), (123, 388, 520, 528), (546, 545, 393, 392), (384, 385, 401, 400), (545, 547, 394, 393), (385, 386, 402, 401), (547, 548, 395, 394), (386, 387, 403, 402), (548, 549, 396, 395), (551, 550, 389, 388), (387, 372, 551, 388, 123, 403), (380, 381, 396, 549), (550, 552, 390), (381, 382, 398, 397), (552, 553, 391, 390), (382, 383, 399, 398), (553, 546, 392, 583, 391), (324, 657, 658), (322, 418, 657, 324), (320, 417, 418, 322), (318, 416, 417, 320), (316, 415, 416, 318), (314, 414, 415, 316), (312, 652, 414, 314), (310, 412, 413, 652, 650), (308, 411, 412, 310), (306, 410, 411, 308), (304, 409, 410, 306), (302, 408, 409, 304), (300, 407, 408, 302), (298, 406, 407, 300), (296, 405, 406, 298), (294, 404, 405, 296), (452, 464, 428, 421), (467, 461, 435, 434), (466, 460, 433, 432), (465, 459, 431, 430), (464, 458, 429, 428), (463, 457, 427, 426), (461, 456, 425, 435), (460, 455, 424, 433), (459, 454, 423, 431), (458, 453, 422, 429), (457, 452, 421, 427), (462, 463, 426, 420), (456, 462, 420, 425), (455, 467, 434, 424), (454, 466, 432, 423), (453, 465, 430, 422), (475, 471, 439, 443), (476, 472, 440, 714), (477, 473, 441, 445), (478, 468, 436, 446), (468, 469, 437, 436), (479, 474, 442, 447), (480, 475, 443, 448), (481, 476, 444, 449), (482, 477, 445, 450), (483, 478, 718, 451), (469, 479, 447, 437), (470, 480, 448, 438), (471, 481, 449, 439), (472, 482, 450, 440), (473, 483, 451, 441), (474, 470, 438, 442), (443, 439, 465, 453), (444, 714, 713, 466, 454), (445, 441, 717, 728), (446, 436, 462, 456), (436, 437, 463, 462), (447, 442, 452, 457), (448, 443, 453, 458), (449, 444, 454, 459), (450, 445, 728, 715), (451, 718, 720), (437, 447, 457, 463), (438, 448, 458, 464), (439, 449, 459, 465), (440, 450, 715, 713), (441, 451, 720, 717), (442, 438, 464, 452), (490, 486, 470, 474), (489, 499, 483, 473), (488, 498, 482, 472), (487, 497, 481, 471), (486, 496, 480, 470), (485, 495, 479, 469), (499, 716, 478, 483), (498, 493, 477, 482), (497, 492, 476, 481), (496, 491, 475, 480), (495, 490, 474, 479), (484, 485, 469, 468), (494, 484, 468, 478), (493, 489, 473, 477), (492, 712, 476), (491, 487, 471, 475), (315, 313, 487, 491), (309, 307, 712, 492), (303, 301, 489, 493), (297, 295, 484, 494), (295, 325, 485, 484), (323, 321, 490, 495), (317, 315, 491, 496), (311, 309, 492, 497), (305, 303, 493, 498), (299, 716, 499), (325, 323, 495, 485), (319, 317, 486), (313, 311, 497, 487), (307, 305, 498, 488), (301, 299, 499, 489), (321, 486, 490), (500, 502, 513, 514), (503, 505, 124), (506, 501, 515, 517), (502, 505, 516, 513), (506, 503, 124, 639), (507, 504, 512, 518), (501, 507, 518, 515), (505, 502, 139, 124), (509, 508, 516, 510, 511), (511, 510, 517), (508, 513, 516), (518, 512, 509), (515, 518, 509, 511), (514, 513, 508), (517, 515, 511), (512, 514, 508, 509), (528, 520, 608, 612), (630, 629, 555, 554), (393, 394, 526, 525), (390, 391, 523, 522), (394, 395, 527, 526), (108, 644, 582, 519), (391, 583, 581, 523), (388, 389, 521, 520), (395, 396, 107, 527), (396, 108, 519, 107), (392, 393, 525, 524), (389, 390, 522, 521), (322, 324, 540, 538), (316, 318, 536), (310, 650, 651), (304, 306, 542, 531), (298, 300, 541, 529), (318, 320, 539), (312, 314, 537, 543), (306, 308, 649, 542), (300, 302, 532, 541), (324, 658, 660, 533, 540), (320, 322, 538, 539), (314, 316, 536, 537), (308, 310, 651, 649), (294, 296, 655, 660), (302, 304, 531, 532), (296, 298, 529, 655), (375, 376, 546, 553), (374, 375, 553, 552), (373, 374, 552, 550), (372, 550, 551), (379, 380, 549, 548), (378, 379, 548, 547), (377, 378, 547, 545), (376, 377, 545, 546), (555, 556, 565, 564), (632, 631, 700), (634, 633, 558, 557), (631, 635, 562, 701, 700), (629, 636, 556, 555), (633, 637, 559, 558), (635, 630, 554, 562), (637, 632, 560, 559), (636, 634, 557, 556), (571, 699, 572, 580), (560, 561, 570, 569), (557, 558, 567, 566), (561, 701, 702, 571, 570), (558, 559, 568, 567), (554, 555, 564, 563), (562, 554, 563, 699, 702), (559, 560, 569, 568), (556, 557, 566, 565), (573, 574, 575, 576, 577, 578, 579, 580, 572), (568, 569, 578, 577), (565, 566, 575, 574), (564, 565, 574, 573), (569, 570, 579, 578), (566, 567, 576, 575), (570, 571, 580, 579), (567, 568, 577, 576), (563, 564, 573, 572), (588, 589, 597, 596), (527, 107, 584, 590), (581, 583, 392, 524), (525, 526, 589, 588), (581, 524, 587, 586), (107, 519, 585, 584), (582, 581, 586, 591), (526, 527, 590, 589), (519, 582, 591, 585), (524, 525, 588, 587), (599, 594, 602, 607), (586, 587, 595, 594), (585, 591, 599, 593), (589, 590, 598, 597), (587, 588, 596, 595), (584, 585, 593, 592), (591, 586, 594, 599), (590, 584, 592, 598), (607, 602, 603, 604, 605, 606, 600, 601), (598, 592, 600, 606), (596, 597, 605, 604), (594, 595, 603, 602), (593, 599, 607, 601), (597, 598, 606, 605), (595, 596, 604, 603), (592, 593, 601, 600), (611, 614, 621, 618), (581, 582, 613, 614), (522, 523, 611, 610), (520, 521, 609, 608), (582, 528, 612, 613), (523, 581, 614, 611), (521, 522, 610, 609), (620, 619, 626, 627), (612, 608, 615, 619), (609, 610, 617, 616), (614, 613, 620, 621), (613, 612, 619, 620), (610, 611, 618, 617), (608, 609, 616, 615), (622, 623, 624, 625, 628, 627, 626), (617, 618, 625, 624), (615, 616, 623, 622), (618, 621, 628, 625), (619, 615, 622, 626), (616, 617, 624, 623), (621, 620, 627, 628), (108, 397, 634, 636), (399, 400, 632, 637), (402, 403, 648, 646), (398, 399, 637, 633), (123, 644, 641), (401, 402, 646, 647), (397, 398, 633, 634), (400, 401, 647, 631, 632), (403, 123, 641, 648), (643, 642, 139, 502, 500), (251, 645, 507, 501), (638, 639, 109, 252), (640, 643, 500, 504), (124, 139, 140), (639, 124, 125, 109), (124, 140, 141, 125), (645, 640, 504, 507), (641, 644, 108, 636, 629), (582, 644, 123, 528), (648, 641, 629, 630), (647, 646, 635, 631), (646, 648, 630, 635), (536, 318, 544), (381, 366, 382), (366, 536, 367), (370, 369, 539), (539, 544, 318), (387, 370, 371), (650, 652, 312), (317, 414, 315), (542, 649, 535), (486, 317, 496), (414, 652, 413), (649, 651, 534, 535), (651, 650, 312, 543, 534), (654, 542, 362, 361), (653, 654, 361, 360, 656), (660, 655, 530, 533), (657, 418, 419), (660, 658, 294), (655, 529, 530), (659, 656, 360, 359), (658, 657, 419, 404, 294), (659, 359, 358, 529), (486, 321, 319), (418, 321, 323), (396, 381, 397, 108), (550, 372, 373), (390, 389, 550), (121, 668, 137), (666, 121, 122, 106), (59, 670, 89, 90), (665, 667, 265), (661, 663, 21, 23), (668, 664, 73, 137), (664, 665, 265, 73), (670, 671, 89), (671, 662, 249, 89), (669, 661, 23, 25), (663, 667, 19, 21), (662, 666, 106, 249), (672, 61, 92, 93), (675, 674, 254, 94), (675, 672, 93), (673, 127, 111), (674, 673, 111, 254), (680, 681, 29, 31), (679, 669, 25, 27), (676, 127, 143), (676, 677, 64, 128), (681, 679, 27, 29), (677, 678, 256, 64), (678, 680, 31, 1, 256), (689, 686, 103, 246), (686, 682, 119, 103), (687, 135, 71), (689, 685, 245), (683, 684, 84), (688, 17, 264), (683, 685, 85), (687, 688, 264, 72), (682, 135, 119), (693, 697, 98, 241), (690, 693, 241), (691, 690, 241, 242, 82), (697, 694, 114, 98), (694, 129, 130, 114), (696, 1, 3, 257), (129, 695, 65), (692, 691, 82), (695, 696, 257, 65), (684, 698, 83, 84), (698, 692, 82, 83), (17, 1, 31, 29, 27, 25, 23, 21, 19), (700, 561, 560, 632), (702, 699, 571), (702, 701, 562), (572, 699, 563), (700, 701, 561), (708, 703, 186, 187), (215, 705, 54, 55), (168, 215, 216), (709, 153, 154, 22), (705, 707, 53, 54), (706, 168, 169), (708, 709, 22), (153, 704, 233), (704, 706, 169, 170, 233), (713, 714, 440), (307, 710, 305), (714, 444, 476), (712, 307, 488), (713, 715, 460, 466), (710, 711, 303, 305), (476, 712, 488, 472), (716, 299, 297, 494), (711, 719, 301, 303), (717, 720, 461, 467), (478, 716, 494), (719, 299, 301), (720, 718, 446, 456, 461), (718, 478, 446), (721, 157, 28), (722, 724, 50, 51), (726, 157, 237), (160, 725, 175), (724, 209, 49, 50), (723, 721, 28, 180, 181), (703, 723, 181, 186), (209, 161, 160), (726, 725, 238), (727, 722, 51, 52), (707, 727, 52, 53), (715, 728, 455, 460), (728, 717, 467, 455)])
me_bracoesq.polygons.foreach_set('use_smooth', [True] * 732)
me_bracoesq.polygons.foreach_set('material_index', [0, 1, 1, 1, 1, 1, 1, 1, 0, 2, 2, 2, 2, 2, 1, 2, 2, 1, 1, 1, 1, 1, 1, 1, 1, 1, 1, 1, 1, 1, 1, 1, 1, 1, 0, 0, 0, 0, 0, 0, 0, 0, 0, 2, 2, 2, 2, 2, 2, 0, 2, 2, 2, 2, 2, 2, 2, 0, 0, 1, 1, 1, 1, 1, 1, 0, 0, 0, 0, 0, 0, 0, 0, 0, 0, 0, 0, 2, 2, 0, 0, 0, 0, 0, 1, 1, 1, 1, 1, 0, 0, 0, 2, 2, 1, 2, 2, 0, 0, 0, 1, 1, 1, 1, 1, 0, 0, 0, 2, 1, 1, 2, 2, 0, 0, 0, 1, 1, 1, 1, 1, 0, 0, 2, 2, 1, 2, 2, 0, 2, 2, 2, 2, 2, 2, 2, 2, 2, 2, 2, 0, 0, 0, 2, 2, 2, 2, 2, 2, 2, 2, 2, 2, 2, 2, 0, 0, 0, 0, 0, 2, 2, 2, 2, 0, 2, 2, 2, 2, 2, 2, 0, 2, 2, 0, 2, 2, 1, 1, 1, 1, 1, 1, 1, 1, 1, 1, 1, 1, 1, 1, 1, 1, 0, 2, 2, 2, 2, 2, 2, 2, 0, 0, 0, 0, 0, 0, 0, 0, 2, 2, 0, 0, 0, 0, 2, 2, 2, 2, 2, 2, 2, 2, 2, 2, 0, 2, 2, 2, 2, 2, 0, 0, 0, 0, 1, 1, 1, 0, 0, 0, 2, 2, 2, 2, 2, 2, 2, 0, 1, 1, 1, 1, 1, 1, 1, 0, 1, 1, 1, 1, 1, 1, 1, 1, 1, 1, 1, 1, 1, 1, 1, 1, 1, 1, 1, 1, 0, 0, 0, 0, 0, 0, 0, 0, 0, 0, 0, 0, 0, 0, 0, 0, 0, 0, 0, 0, 0, 2, 0, 2, 0, 2, 0, 2, 0, 0, 0, 0, 0, 2, 0, 0, 0, 0, 0, 0, 0, 0, 0, 0, 0, 0, 0, 0, 0, 0, 1, 0, 2, 2, 2, 2, 2, 0, 2, 2, 1, 0, 0, 2, 1, 2, 1, 2, 1, 2, 2, 2, 2, 2, 2, 2, 1, 2, 1, 2, 1, 2, 1, 2, 1, 2, 1, 2, 1, 2, 1, 1, 2, 2, 1, 2, 1, 2, 2, 2, 2, 2, 2, 2, 2, 0, 0, 0, 0, 0, 0, 0, 0, 0, 0, 0, 0, 0, 0, 0, 0, 0, 0, 0, 0, 0, 0, 0, 0, 0, 0, 1, 1, 0, 0, 0, 0, 0, 1, 1, 0, 0, 0, 1, 1, 0, 0, 0, 1, 0, 0, 0, 0, 0, 1, 1, 0, 0, 0, 1, 1, 0, 0, 1, 1, 0, 0, 0, 1, 1, 0, 0, 0, 0, 0, 1, 0, 0, 0, 0, 1, 0, 0, 0, 0, 0, 1, 1, 0, 2, 0, 1, 1, 0, 1, 1, 1, 1, 1, 1, 1, 1, 1, 1, 1, 1, 1, 1, 1, 1, 1, 2, 1, 1, 1, 2, 1, 1, 1, 1, 1, 1, 2, 2, 0, 0, 0, 2, 2, 0, 0, 2, 2, 2, 0, 0, 0, 0, 2, 2, 2, 1, 2, 2, 2, 2, 2, 2, 1, 2, 2, 1, 2, 1, 1, 1, 1, 1, 1, 1, 2, 2, 1, 1, 2, 1, 1, 2, 1, 1, 1, 1, 2, 1, 1, 1, 1, 1, 1, 1, 1, 2, 1, 1, 1, 2, 1, 1, 1, 1, 1, 2, 1, 1, 1, 2, 1, 1, 1, 1, 1, 1, 1, 2, 1, 1, 2, 1, 1, 1, 2, 1, 1, 2, 1, 1, 1, 1, 1, 1, 1, 1, 2, 1, 2, 2, 1, 2, 2, 1, 1, 2, 1, 2, 2, 2, 1, 2, 2, 2, 2, 2, 1, 1, 1, 1, 1, 2, 2, 0, 2, 0, 0, 2, 2, 2, 2, 2, 0, 0, 2, 2, 0, 2, 2, 0, 1, 2, 1, 2, 2, 2, 2, 0, 2, 2, 2, 2, 0, 0, 2, 2, 0, 2, 0, 0, 0, 0, 2, 0, 0, 0, 0, 0, 0, 1, 1, 1, 0, 0, 0, 0, 1, 1, 1, 1, 1, 1, 1, 1, 1, 1, 1, 0, 1, 1, 2, 2, 1, 2, 0, 0, 0, 0, 0, 0, 0, 0, 1, 1, 0, 1, 0, 1, 1, 0, 1, 0, 0, 1, 0, 0, 2, 0, 0, 0, 0, 2, 2, 2, 2, 0, 0, 0, 0])
_uv = me_bracoesq.uv_layers.new(name='UVMap')
_uv.uv.foreach_set('vector', [1.0, 0.9786, 1.0, 1.0, 0.9599, 0.9786, 0.9375, 0.9786, 0.9375, 1.0, 0.875, 1.0, 0.875, 0.9786, 0.875, 0.9786, 0.875, 1.0, 0.8125, 1.0, 0.8125, 0.9786, 0.8125, 0.9786, 0.8125, 1.0, 0.75, 1.0, 0.75, 0.9786, 0.75, 0.9786, 0.75, 1.0, 0.6875, 1.0, 0.6875, 0.9786, 0.6875, 0.9786, 0.6875, 1.0, 0.625, 1.0, 0.625, 0.9786, 0.625, 0.9786, 0.625, 1.0, 0.5625, 1.0, 0.5625, 0.9786, 0.5625, 0.9786, 0.5625, 1.0, 0.5, 1.0, 0.5401, 0.9786, 0.5, 0.9786, 0.5, 1.0, 0.4375, 1.0, 0.4375, 0.9807, 0.4439, 0.9786, 0.4375, 0.9786, 0.4375, 0.9807, 0.375, 0.9926, 0.375, 0.9786, 0.375, 0.9786, 0.375, 0.9926, 0.3125, 0.9978, 0.3125, 0.9786, 0.3125, 0.9786, 0.3125, 0.9978, 0.25, 0.9993, 0.25, 0.9786, 0.25, 0.9786, 0.25, 0.9993, 0.1875, 0.9978, 0.1875, 0.9786, 0.1875, 0.9786, 0.1875, 0.9978, 0.125, 0.9926, 0.125, 0.9786, 0.3418, 0.4717, 0.25, 0.49, 0.25, 0.01, 0.3418, 0.02827, 0.4197, 0.08029, 0.4717, 0.1582, 0.49, 0.25, 0.4717, 0.3418, 0.4197, 0.4197, 0.125, 0.9786, 0.125, 0.9926, 0.0625, 0.9806, 0.0625, 0.9786, 0.0625, 0.9786, 0.0625, 0.9806, 0.05628, 0.9786, 0.8125, 0.5, 0.75, 0.5, 0.75, 0.5, 0.8125, 0.5, 1.0, 0.5, 0.9375, 0.5, 0.9375, 0.5, 1.0, 0.5, 0.5, 0.5, 0.4375, 0.5, 0.4375, 0.5, 0.5, 0.5, 0.1875, 0.5, 0.125, 0.5, 0.125, 0.5, 0.1875, 0.5, 0.9375, 0.5, 0.875, 0.5, 0.875, 0.5, 0.9062, 0.5, 0.9375, 0.5, 0.625, 0.5, 0.5625, 0.5, 0.5625, 0.5, 0.5938, 0.5, 0.625, 0.5, 0.3125, 0.5, 0.25, 0.5, 0.25, 0.5, 0.3125, 0.5, 0.75, 0.5, 0.6875, 0.5, 0.6875, 0.5, 0.75, 0.5, 0.4375, 0.5, 0.375, 0.5, 0.375, 0.5, 0.4375, 0.5, 0.125, 0.5, 0.0625, 0.5, 0.0625, 0.5, 0.125, 0.5, 0.875, 0.5, 0.8125, 0.5, 0.8125, 0.5, 0.875, 0.5, 0.5625, 0.5, 0.5418, 0.5, 0.5, 0.5, 0.5, 0.5, 0.5625, 0.5, 1.0, 0.5, 0.9611, 0.5, 0.9375, 0.5, 0.9375, 0.5, 1.0, 0.5, 0.25, 0.5, 0.1875, 0.5, 0.1875, 0.5, 0.25, 0.5, 0.6875, 0.5, 0.625, 0.5, 0.625, 0.5, 0.6875, 0.5, 0.375, 0.5, 0.3125, 0.5, 0.3125, 0.5, 0.375, 0.5, 0.0625, 0.5, 0.0, 0.5, 0.0, 0.5, 0.0625, 0.5, 0.0625, 0.7172, 0.0625, 0.7702, 0.0, 0.7702, 0.0, 0.7172, 0.125, 0.7172, 0.125, 0.7702, 0.0625, 0.7702, 0.0625, 0.7172, 0.1875, 0.7172, 0.1875, 0.7702, 0.125, 0.7702, 0.125, 0.7172, 0.25, 0.7172, 0.25, 0.7702, 0.1875, 0.7702, 0.1875, 0.7172, 0.3125, 0.7172, 0.3125, 0.7702, 0.25, 0.7702, 0.25, 0.7172, 0.375, 0.7172, 0.375, 0.7702, 0.3125, 0.7702, 0.3125, 0.7172, 0.4375, 0.7172, 0.4375, 0.7702, 0.375, 0.7702, 0.375, 0.7172, 0.5, 0.7172, 0.5, 0.7702, 0.4375, 0.7702, 0.4375, 0.7172, 0.5625, 0.7172, 0.5625, 0.7702, 0.5, 0.7702, 0.5, 0.7172, 0.625, 0.7172, 0.625, 0.7369, 0.5625, 0.7172, 0.6875, 0.7172, 0.6875, 0.7495, 0.625, 0.7369, 0.625, 0.7172, 0.75, 0.7172, 0.75, 0.7478, 0.6875, 0.7495, 0.6875, 0.7172, 0.8125, 0.7172, 0.8125, 0.75, 0.75, 0.7478, 0.75, 0.7172, 0.875, 0.7172, 0.875, 0.7365, 0.8125, 0.75, 0.8125, 0.7172, 0.9375, 0.7172, 0.875, 0.7365, 0.875, 0.7172, 1.0, 0.7172, 1.0, 0.7702, 0.9375, 0.7702, 0.9375, 0.7172, 0.0625, 0.9314, 0.0625, 0.9554, 0.03384, 0.9554, 0.04296, 0.9314, 0.125, 0.9314, 0.125, 0.9554, 0.0625, 0.9554, 0.0625, 0.9314, 0.1875, 0.9314, 0.1875, 0.9554, 0.125, 0.9554, 0.125, 0.9314, 0.25, 0.9314, 0.25, 0.9554, 0.1875, 0.9554, 0.1875, 0.9314, 0.3125, 0.9314, 0.3125, 0.9554, 0.25, 0.9554, 0.25, 0.9314, 0.375, 0.9314, 0.375, 0.9554, 0.3125, 0.9554, 0.3125, 0.9314, 0.341, 0.9314, 0.4375, 0.9314, 0.4375, 0.9554, 0.375, 0.9554, 0.375, 0.9314, 0.5, 0.9314, 0.5, 0.9554, 0.4674, 0.9554, 0.4577, 0.9314, 0.5625, 0.9314, 0.5547, 0.9554, 0.5, 0.9554, 0.5, 0.9314, 0.625, 0.9314, 0.625, 0.9554, 0.5625, 0.9554, 0.5625, 0.9314, 0.6875, 0.9314, 0.6875, 0.9554, 0.625, 0.9554, 0.625, 0.9314, 0.75, 0.9314, 0.75, 0.9554, 0.6875, 0.9554, 0.6875, 0.9314, 0.8125, 0.9314, 0.8125, 0.9554, 0.75, 0.9554, 0.75, 0.9314, 0.875, 0.9314, 0.875, 0.9554, 0.8125, 0.9554, 0.8125, 0.9314, 0.9375, 0.9314, 0.9375, 0.9554, 0.875, 0.9554, 0.875, 0.9314, 1.0, 0.9314, 1.0, 0.9554, 0.9454, 0.9554, 0.9375, 0.9314, 1.0, 0.7702, 1.0, 0.813, 0.9375, 0.813, 0.9375, 0.7702, 0.9375, 0.7702, 0.9375, 0.813, 0.875, 0.813, 0.875, 0.7702, 0.875, 0.7702, 0.875, 0.813, 0.8387, 0.813, 0.8125, 0.7984, 0.8125, 0.7702, 0.8125, 0.7702, 0.8125, 0.7984, 0.75, 0.7949, 0.75, 0.7702, 0.75, 0.7702, 0.75, 0.7949, 0.6875, 0.7968, 0.6875, 0.7702, 0.6875, 0.7702, 0.6875, 0.7968, 0.6596, 0.813, 0.625, 0.813, 0.625, 0.7702, 0.625, 0.7702, 0.625, 0.813, 0.5625, 0.813, 0.5625, 0.7702, 0.5625, 0.7702, 0.5625, 0.813, 0.5, 0.813, 0.5, 0.7702, 0.5, 0.7702, 0.5, 0.813, 0.4375, 0.813, 0.4375, 0.7702, 0.4375, 0.7702, 0.4375, 0.813, 0.3939, 0.813, 0.375, 0.7979, 0.375, 0.7702, 0.375, 0.7702, 0.375, 0.7979, 0.3125, 0.7702, 0.3125, 0.7702, 0.3125, 0.813, 0.25, 0.813, 0.25, 0.7702, 0.25, 0.7702, 0.25, 0.813, 0.1875, 0.813, 0.1875, 0.7702, 0.1875, 0.7702, 0.125, 0.7979, 0.125, 0.7702, 0.125, 0.7702, 0.125, 0.7979, 0.1061, 0.813, 0.0625, 0.813, 0.0625, 0.7702, 0.0625, 0.7702, 0.0625, 0.813, 0.0, 0.813, 0.0, 0.7702, 1.0, 0.8456, 1.0, 0.8867, 0.9375, 0.8867, 0.9375, 0.8456, 0.9375, 0.8456, 0.9375, 0.8867, 0.9164, 0.8867, 0.8878, 0.8456, 0.875, 0.8456, 0.875, 0.8867, 0.8125, 0.8867, 0.8125, 0.8456, 0.8125, 0.8456, 0.8125, 0.8867, 0.75, 0.8867, 0.75, 0.8456, 0.75, 0.8456, 0.75, 0.8867, 0.6875, 0.8867, 0.6875, 0.8456, 0.6875, 0.8456, 0.6875, 0.8867, 0.625, 0.8867, 0.625, 0.8456, 0.625, 0.8456, 0.625, 0.8867, 0.5827, 0.8867, 0.6118, 0.8456, 0.5625, 0.8456, 0.5625, 0.8867, 0.5, 0.8867, 0.5, 0.8456, 0.5, 0.8456, 0.5, 0.8867, 0.4375, 0.8867, 0.4375, 0.8456, 0.4375, 0.8456, 0.4375, 0.8867, 0.4239, 0.8867, 0.4117, 0.8456, 0.375, 0.8456, 0.375, 0.8867, 0.347, 0.8867, 0.3125, 0.8621, 0.3125, 0.8456, 0.3125, 0.8456, 0.3125, 0.8621, 0.25, 0.8456, 0.25, 0.8456, 0.25, 0.8578, 0.2268, 0.8867, 0.2205, 0.8867, 0.223, 0.8456, 0.1875, 0.8456, 0.1875, 0.8867, 0.125, 0.8867, 0.125, 0.8456, 0.125, 0.8456, 0.125, 0.8867, 0.07606, 0.8867, 0.08828, 0.8456, 0.0625, 0.8456, 0.0625, 0.8867, 0.0, 0.8867, 0.0, 0.8456, 1.0, 0.8867, 1.0, 0.91, 0.9375, 0.91, 0.9375, 0.8867, 0.9375, 0.8867, 0.9375, 0.91, 0.9329, 0.91, 0.9164, 0.8867, 0.875, 0.8867, 0.875, 0.91, 0.8125, 0.91, 0.8125, 0.8867, 0.8125, 0.8867, 0.8125, 0.91, 0.75, 0.91, 0.75, 0.8867, 0.75, 0.8867, 0.75, 0.91, 0.6875, 0.91, 0.6875, 0.8867, 0.6875, 0.8867, 0.6875, 0.91, 0.625, 0.91, 0.625, 0.8867, 0.625, 0.8867, 0.625, 0.91, 0.5666, 0.91, 0.5827, 0.8867, 0.5625, 0.8867, 0.5625, 0.91, 0.5, 0.91, 0.5, 0.8867, 0.5, 0.8867, 0.5, 0.91, 0.4375, 0.91, 0.4375, 0.8867, 0.4375, 0.8867, 0.4375, 0.91, 0.4239, 0.8867, 0.375, 0.8867, 0.375, 0.91, 0.3544, 0.91, 0.347, 0.8867, 0.25, 0.9048, 0.2268, 0.8867, 0.2268, 0.8867, 0.25, 0.9048, 0.3319, 0.8867, 0.3384, 0.91, 0.3384, 0.91, 0.3319, 0.8867, 0.1875, 0.8867, 0.1875, 0.91, 0.125, 0.91, 0.125, 0.8867, 0.125, 0.8867, 0.125, 0.91, 0.0625, 0.91, 0.07606, 0.8867, 0.0625, 0.8867, 0.0625, 0.91, 0.0, 0.91, 0.0, 0.8867, 1.0, 0.91, 1.0, 0.9314, 0.9375, 0.9314, 0.9375, 0.91, 0.9375, 0.91, 0.9375, 0.9314, 0.9329, 0.91, 0.875, 0.91, 0.875, 0.9314, 0.8125, 0.9314, 0.8125, 0.91, 0.8125, 0.91, 0.8125, 0.9314, 0.75, 0.9314, 0.75, 0.91, 0.75, 0.91, 0.75, 0.9314, 0.6875, 0.9314, 0.6875, 0.91, 0.6875, 0.91, 0.6875, 0.9314, 0.625, 0.9314, 0.625, 0.91, 0.625, 0.91, 0.625, 0.9314, 0.5625, 0.9314, 0.5666, 0.91, 0.5625, 0.91, 0.5625, 0.9314, 0.5, 0.9314, 0.5, 0.91, 0.5, 0.91, 0.5, 0.9314, 0.4577, 0.9314, 0.4375, 0.91, 0.4375, 0.91, 0.4375, 0.9314, 0.375, 0.9314, 0.375, 0.91, 0.375, 0.91, 0.375, 0.9314, 0.341, 0.9314, 0.3544, 0.91, 0.2729, 0.91, 0.25, 0.9048, 0.25, 0.9048, 0.2729, 0.91, 0.1875, 0.91, 0.1875, 0.9314, 0.125, 0.9314, 0.125, 0.91, 0.125, 0.91, 0.125, 0.9314, 0.0625, 0.9314, 0.0625, 0.91, 0.0625, 0.91, 0.04296, 0.9314, 0.0, 0.9314, 0.0, 0.91, 1.0, 0.5, 1.0, 0.5501, 0.9375, 0.5501, 0.9375, 0.5, 0.9375, 0.5, 0.9375, 0.5501, 0.875, 0.5501, 0.875, 0.5, 0.875, 0.5, 0.875, 0.5501, 0.8125, 0.5501, 0.8125, 0.5, 0.8125, 0.5, 0.8125, 0.5501, 0.75, 0.5501, 0.75, 0.5, 0.75, 0.5, 0.75, 0.5501, 0.6875, 0.5501, 0.6875, 0.5, 0.6875, 0.5, 0.6875, 0.5501, 0.625, 0.5501, 0.625, 0.5, 0.625, 0.5, 0.625, 0.5501, 0.5625, 0.5501, 0.5625, 0.5, 0.5625, 0.5, 0.5625, 0.5501, 0.5, 0.5501, 0.5, 0.5, 0.5, 0.5, 0.5, 0.5501, 0.4375, 0.5501, 0.4375, 0.5, 0.4375, 0.5, 0.4375, 0.5501, 0.375, 0.5501, 0.375, 0.5, 0.375, 0.5, 0.375, 0.5501, 0.3423, 0.5, 0.3125, 0.5, 0.3125, 0.5501, 0.25, 0.5501, 0.25, 0.5, 0.25, 0.5, 0.25, 0.5501, 0.1875, 0.5501, 0.1875, 0.5, 0.1875, 0.5, 0.1875, 0.5501, 0.125, 0.5501, 0.1577, 0.5, 0.125, 0.5, 0.125, 0.5501, 0.0625, 0.5501, 0.0625, 0.5, 0.0625, 0.5, 0.0625, 0.5501, 0.0, 0.5501, 0.0, 0.5, 1.0, 0.6113, 1.0, 0.6779, 0.9375, 0.6779, 0.9375, 0.6113, 0.9375, 0.6113, 0.9375, 0.6779, 0.875, 0.6779, 0.875, 0.6113, 0.875, 0.6113, 0.875, 0.6779, 0.8125, 0.6779, 0.8125, 0.6113, 0.8125, 0.6113, 0.8125, 0.6779, 0.75, 0.6779, 0.75, 0.6113, 0.75, 0.6113, 0.75, 0.6779, 0.6875, 0.6779, 0.6875, 0.6113, 0.6875, 0.6113, 0.6875, 0.6779, 0.625, 0.6779, 0.625, 0.6113, 0.625, 0.6113, 0.625, 0.6779, 0.5625, 0.6779, 0.5625, 0.6113, 0.5625, 0.6113, 0.5625, 0.6779, 0.5, 0.6779, 0.5, 0.6113, 0.5, 0.6113, 0.5, 0.6779, 0.4375, 0.6333, 0.4375, 0.6113, 0.4375, 0.6113, 0.4375, 0.6333, 0.408, 0.6113, 0.375, 0.6113, 0.375, 0.6779, 0.3125, 0.6779, 0.3125, 0.6113, 0.3125, 0.6113, 0.3125, 0.6779, 0.25, 0.6779, 0.25, 0.6113, 0.25, 0.6113, 0.25, 0.6779, 0.1875, 0.6779, 0.1875, 0.6113, 0.1875, 0.6113, 0.1875, 0.6779, 0.125, 0.6779, 0.125, 0.6113, 0.125, 0.6113, 0.125, 0.6779, 0.0625, 0.6779, 0.0625, 0.6347, 0.09523, 0.6113, 0.0625, 0.6113, 0.0625, 0.6347, 0.0, 0.6779, 0.0, 0.6113, 0.0625, 0.5, 0.0, 0.5, 0.0, 0.5, 0.0625, 0.5, 0.375, 0.5, 0.3423, 0.5, 0.3125, 0.5, 0.3125, 0.5, 0.375, 0.5, 0.6875, 0.5, 0.625, 0.5, 0.625, 0.5, 0.6875, 0.5, 0.25, 0.5, 0.1875, 0.5, 0.1875, 0.5, 0.25, 0.5, 1.0, 0.5, 0.9375, 0.5, 0.9375, 0.5, 1.0, 0.5, 0.5625, 0.5, 0.5, 0.5, 0.5, 0.5, 0.5625, 0.5, 0.875, 0.5, 0.8125, 0.5, 0.8125, 0.5, 0.875, 0.5, 0.125, 0.5, 0.0625, 0.5, 0.0625, 0.5, 0.125, 0.5, 0.4375, 0.5, 0.375, 0.5, 0.375, 0.5, 0.4375, 0.5, 0.75, 0.5, 0.6875, 0.5, 0.6875, 0.5, 0.75, 0.5, 0.3125, 0.5, 0.25, 0.5, 0.25, 0.5, 0.3125, 0.5, 0.625, 0.5, 0.5625, 0.5, 0.5625, 0.5, 0.625, 0.5, 0.9375, 0.5, 0.875, 0.5, 0.875, 0.5, 0.9375, 0.5, 0.1875, 0.5, 0.1577, 0.5, 0.1875, 0.5, 0.5, 0.5, 0.4375, 0.5, 0.4375, 0.5, 0.5, 0.5, 0.8125, 0.5, 0.75, 0.5, 0.75, 0.5, 0.8125, 0.5, 0.0625, 0.5, 0.0, 0.5, 0.0, 0.5, 0.0625, 0.5, 0.375, 0.5, 0.3125, 0.5, 0.3125, 0.5, 0.375, 0.5, 0.6875, 0.5, 0.625, 0.5, 0.625, 0.5, 0.6875, 0.5, 0.25, 0.5, 0.1875, 0.5, 0.1875, 0.5, 0.25, 0.5, 1.0, 0.5, 0.9375, 0.5, 0.9611, 0.5, 1.0, 0.5, 0.5625, 0.5, 0.5, 0.5, 0.5418, 0.5, 0.5625, 0.5, 0.875, 0.5, 0.8125, 0.5, 0.8125, 0.5, 0.875, 0.5, 0.125, 0.5, 0.0625, 0.5, 0.0625, 0.5, 0.125, 0.5, 0.4375, 0.5, 0.375, 0.5, 0.375, 0.5, 0.4375, 0.5, 0.75, 0.5, 0.6875, 0.5, 0.6875, 0.5, 0.75, 0.5, 0.3125, 0.5, 0.25, 0.5, 0.25, 0.5, 0.3125, 0.5, 0.625, 0.5, 0.5625, 0.5, 0.5625, 0.5, 0.625, 0.5, 0.9375, 0.5, 0.875, 0.5, 0.875, 0.5, 0.9375, 0.5, 0.1875, 0.5, 0.125, 0.5, 0.125, 0.5, 0.1875, 0.5, 0.5, 0.5, 0.4375, 0.5, 0.4375, 0.5, 0.5, 0.5, 0.8125, 0.5, 0.75, 0.5, 0.75, 0.5, 0.8125, 0.5, 1.0, 0.6779, 1.0, 0.7172, 0.9375, 0.7172, 0.9375, 0.6779, 0.9375, 0.7172, 0.875, 0.7172, 0.875, 0.6779, 0.875, 0.6779, 0.875, 0.7172, 0.8125, 0.7172, 0.8125, 0.6779, 0.8125, 0.6779, 0.8125, 0.7172, 0.75, 0.7172, 0.75, 0.6779, 0.75, 0.6779, 0.75, 0.7172, 0.6875, 0.7172, 0.6875, 0.6779, 0.6875, 0.6779, 0.6875, 0.7172, 0.625, 0.7172, 0.625, 0.6779, 0.625, 0.6779, 0.625, 0.7172, 0.5625, 0.7172, 0.5625, 0.6779, 0.5625, 0.6779, 0.5625, 0.7172, 0.5, 0.6779, 0.5, 0.6779, 0.5, 0.7172, 0.4375, 0.7172, 0.4375, 0.6779, 0.4375, 0.6779, 0.4375, 0.7172, 0.375, 0.7172, 0.375, 0.6779, 0.375, 0.6779, 0.375, 0.7172, 0.3125, 0.7172, 0.3125, 0.6779, 0.3125, 0.6779, 0.3125, 0.7172, 0.25, 0.7172, 0.25, 0.6779, 0.25, 0.6779, 0.25, 0.7172, 0.1875, 0.7172, 0.1875, 0.6779, 0.1875, 0.6779, 0.1875, 0.7172, 0.125, 0.7172, 0.125, 0.6779, 0.125, 0.6779, 0.125, 0.7172, 0.0625, 0.7172, 0.0625, 0.6779, 0.0625, 0.6779, 0.0625, 0.7172, 0.0, 0.7172, 0.0, 0.6779, 0.0625, 0.5501, 0.0625, 0.6113, 0.0, 0.6113, 0.0, 0.5501, 0.125, 0.5501, 0.09523, 0.6113, 0.0625, 0.6113, 0.0625, 0.5501, 0.1875, 0.5501, 0.1875, 0.6113, 0.125, 0.6113, 0.125, 0.5501, 0.25, 0.5501, 0.25, 0.6113, 0.1875, 0.6113, 0.1875, 0.5501, 0.3125, 0.5501, 0.3125, 0.6113, 0.25, 0.6113, 0.25, 0.5501, 0.375, 0.5501, 0.375, 0.6113, 0.3125, 0.6113, 0.3125, 0.5501, 0.4375, 0.5501, 0.4375, 0.6113, 0.408, 0.6113, 0.375, 0.5501, 0.5, 0.5501, 0.5, 0.6113, 0.4375, 0.6113, 0.4375, 0.5501, 0.5625, 0.5501, 0.5625, 0.6113, 0.5, 0.6113, 0.5, 0.5501, 0.625, 0.5501, 0.625, 0.6113, 0.5625, 0.6113, 0.5625, 0.5501, 0.6875, 0.5501, 0.6875, 0.6113, 0.625, 0.6113, 0.625, 0.5501, 0.75, 0.5501, 0.75, 0.6113, 0.6875, 0.6113, 0.6875, 0.5501, 0.8125, 0.5501, 0.8125, 0.6113, 0.75, 0.6113, 0.75, 0.5501, 0.875, 0.5501, 0.875, 0.6113, 0.8125, 0.6113, 0.8125, 0.5501, 0.9375, 0.5501, 0.9375, 0.6113, 0.875, 0.6113, 0.875, 0.5501, 1.0, 0.5501, 1.0, 0.6113, 0.9375, 0.6113, 0.9375, 0.5501, 0.0625, 0.813, 0.0625, 0.8456, 0.0, 0.8456, 0.0, 0.813, 0.125, 0.813, 0.125, 0.8456, 0.08828, 0.8456, 0.1061, 0.813, 0.1875, 0.813, 0.1875, 0.8456, 0.125, 0.8456, 0.125, 0.813, 0.25, 0.813, 0.25, 0.8456, 0.223, 0.8456, 0.1875, 0.8456, 0.1875, 0.813, 0.3125, 0.813, 0.3125, 0.8456, 0.25, 0.8456, 0.25, 0.813, 0.375, 0.813, 0.375, 0.8456, 0.3125, 0.8456, 0.3125, 0.813, 0.4375, 0.813, 0.4375, 0.8456, 0.4117, 0.8456, 0.3939, 0.813, 0.5, 0.813, 0.5, 0.8456, 0.4375, 0.8456, 0.4375, 0.813, 0.5625, 0.813, 0.5625, 0.8456, 0.5, 0.8456, 0.5, 0.813, 0.625, 0.813, 0.625, 0.8328, 0.6118, 0.8456, 0.5625, 0.8456, 0.5625, 0.813, 0.6875, 0.813, 0.6875, 0.8456, 0.625, 0.8456, 0.625, 0.8328, 0.6596, 0.813, 0.75, 0.813, 0.75, 0.8456, 0.6875, 0.8456, 0.6875, 0.813, 0.8125, 0.813, 0.8125, 0.8456, 0.75, 0.8456, 0.75, 0.813, 0.875, 0.813, 0.875, 0.833, 0.8387, 0.813, 0.9375, 0.813, 0.9375, 0.8456, 0.8878, 0.8456, 0.875, 0.833, 0.875, 0.813, 1.0, 0.813, 1.0, 0.8456, 0.9375, 0.8456, 0.9375, 0.813, 0.0625, 0.9554, 0.0625, 0.9786, 0.05628, 0.9786, 0.03384, 0.9554, 0.125, 0.9554, 0.125, 0.9786, 0.0625, 0.9786, 0.0625, 0.9554, 0.1875, 0.9554, 0.1875, 0.9786, 0.125, 0.9786, 0.125, 0.9554, 0.25, 0.9554, 0.25, 0.9786, 0.1875, 0.9786, 0.1875, 0.9554, 0.3125, 0.9554, 0.3125, 0.9786, 0.25, 0.9786, 0.25, 0.9554, 0.375, 0.9554, 0.375, 0.9786, 0.3125, 0.9786, 0.3125, 0.9554, 0.4375, 0.9554, 0.4375, 0.9786, 0.375, 0.9786, 0.375, 0.9554, 0.5, 0.9554, 0.5, 0.9786, 0.4439, 0.9786, 0.4674, 0.9554, 0.5625, 0.9554, 0.5625, 0.9786, 0.5401, 0.9786, 0.5547, 0.9554, 0.625, 0.9554, 0.625, 0.9786, 0.5625, 0.9786, 0.5625, 0.9554, 0.6875, 0.9554, 0.6875, 0.9786, 0.625, 0.9786, 0.625, 0.9554, 0.75, 0.9554, 0.75, 0.9786, 0.6875, 0.9786, 0.6875, 0.9554, 0.8125, 0.9554, 0.8125, 0.9786, 0.75, 0.9786, 0.75, 0.9554, 0.875, 0.9554, 0.875, 0.9786, 0.8125, 0.9786, 0.8125, 0.9554, 0.9375, 0.9554, 0.9375, 0.9786, 0.875, 0.9786, 0.875, 0.9554, 1.0, 0.9554, 1.0, 0.9786, 0.9599, 0.9786, 0.9454, 0.9554, 0.8808, 0.05428, 0.8808, 0.4457, 0.9197, 0.4197, 0.9717, 0.3418, 0.99, 0.25, 0.9717, 0.1582, 0.9197, 0.08029, 0.6582, 0.4717, 0.6582, 0.02827, 0.5803, 0.08029, 0.5283, 0.1582, 0.51, 0.25, 0.5283, 0.3418, 0.5803, 0.4197, 0.7477, 0.4434, 0.8333, 0.4266, 0.8519, 0.4145, 0.8519, 0.08551, 0.8333, 0.07341, 0.7477, 0.05663, 0.6896, 0.06851, 0.6896, 0.4315, 0.8808, 0.4457, 0.8808, 0.05428, 0.8808, 0.05428, 0.8808, 0.4457, 0.9375, 0.5, 0.9062, 0.5, 0.9062, 0.5, 0.9375, 0.5, 0.5625, 0.5, 0.5, 0.5, 0.5, 0.5, 0.5625, 0.5, 0.6582, 0.02827, 0.6582, 0.4717, 0.6582, 0.4717, 0.6582, 0.02827, 0.5, 0.5, 0.4375, 0.5, 0.4375, 0.5, 0.5, 0.5, 0.5938, 0.5, 0.5625, 0.5, 0.5625, 0.5, 0.5938, 0.5, 0.0625, 0.5, 0.0, 0.5, 0.0, 0.5, 0.0625, 0.5, 0.8333, 0.4266, 0.7477, 0.4434, 0.75, 0.49, 0.8418, 0.4717, 0.8333, 0.07341, 0.8519, 0.08551, 0.8808, 0.05428, 0.8418, 0.02827, 0.7477, 0.05663, 0.8333, 0.07341, 0.8418, 0.02827, 0.75, 0.01, 0.6896, 0.06851, 0.7477, 0.05663, 0.75, 0.01, 0.6582, 0.02827, 0.7477, 0.4434, 0.6896, 0.4315, 0.6582, 0.4717, 0.75, 0.49, 0.8519, 0.4145, 0.8333, 0.4266, 0.8418, 0.4717, 0.8808, 0.4457, 0.8519, 0.08551, 0.8519, 0.4145, 0.8808, 0.4457, 0.8808, 0.05428, 0.6896, 0.4315, 0.6896, 0.06851, 0.6582, 0.02827, 0.6582, 0.4717, 0.5418, 0.5, 0.5, 0.5, 0.5, 0.5, 0.9611, 0.5, 0.9375, 0.5, 0.9375, 0.5, 0.375, 1.0, 0.4375, 1.0, 0.4375, 1.0, 0.375, 1.0, 1.0, 0.7425, 1.0, 1.0, 0.9375, 1.0, 0.9375, 0.7425, 0.5625, 1.0, 0.625, 1.0, 0.625, 1.0, 0.5625, 1.0, 0.9375, 0.7425, 0.9375, 1.0, 0.875, 1.0, 0.875, 0.7425, 0.75, 1.0, 0.8125, 1.0, 0.8125, 1.0, 0.75, 1.0, 0.875, 0.7425, 0.875, 1.0, 0.8125, 0.9365, 0.8125, 0.7425, 0.9375, 1.0, 1.0, 1.0, 1.0, 1.0, 0.9375, 1.0, 0.8125, 0.7425, 0.8125, 0.9365, 0.75, 0.9146, 0.75, 0.7425, 0.0, 1.0, 0.0625, 1.0, 0.0625, 1.0, 0.0, 1.0, 0.75, 0.7425, 0.75, 0.9146, 0.6875, 0.9363, 0.6875, 0.7425, 0.125, 1.0, 0.1875, 1.0, 0.1875, 1.0, 0.125, 1.0, 0.6875, 0.7425, 0.6875, 0.9363, 0.625, 1.0, 0.625, 0.7425, 0.3125, 1.0, 0.375, 1.0, 0.375, 1.0, 0.3125, 1.0, 0.625, 0.7425, 0.625, 1.0, 0.5625, 1.0, 0.5625, 0.7425, 0.5, 1.0, 0.5625, 1.0, 0.5625, 1.0, 0.5, 1.0, 0.5625, 0.7425, 0.5625, 1.0, 0.5, 1.0, 0.5, 0.7425, 0.6875, 1.0, 0.75, 1.0, 0.75, 1.0, 0.6875, 1.0, 0.5, 0.7425, 0.5, 1.0, 0.4375, 1.0, 0.4375, 0.7425, 0.875, 1.0, 0.9375, 1.0, 0.9375, 1.0, 0.875, 1.0, 0.4375, 0.7425, 0.4375, 1.0, 0.375, 1.0, 0.375, 0.7425, 0.0625, 1.0, 0.125, 1.0, 0.125, 1.0, 0.0625, 1.0, 0.375, 0.7425, 0.3125, 1.0, 0.3125, 0.7425, 0.25, 1.0, 0.3125, 1.0, 0.3125, 1.0, 0.25, 1.0, 0.3125, 0.7425, 0.3125, 1.0, 0.25, 1.0, 0.25, 0.7425, 0.4375, 1.0, 0.5, 1.0, 0.5, 1.0, 0.4375, 1.0, 0.25, 0.7425, 0.25, 1.0, 0.1875, 1.0, 0.1875, 0.7425, 0.625, 1.0, 0.6875, 1.0, 0.6875, 1.0, 0.625, 1.0, 0.1875, 0.7425, 0.1875, 1.0, 0.125, 0.7425, 0.8125, 1.0, 0.875, 1.0, 0.875, 1.0, 0.8125, 1.0, 0.125, 1.0, 0.1875, 1.0, 0.1875, 1.0, 0.125, 1.0, 0.125, 0.7425, 0.125, 1.0, 0.0625, 1.0, 0.0625, 0.7425, 0.1875, 1.0, 0.25, 1.0, 0.25, 1.0, 0.1875, 1.0, 0.0625, 0.7425, 0.0625, 1.0, 0.0, 1.0, 0.0, 0.7425, 0.9375, 0.5, 0.875, 0.5, 0.875, 0.5, 0.9375, 0.5, 0.3418, 0.4717, 0.25, 0.49, 0.1582, 0.4717, 0.08029, 0.4197, 0.02827, 0.3418, 0.01, 0.25, 0.02827, 0.1582, 0.08029, 0.08029, 0.1582, 0.02827, 0.25, 0.01, 0.3418, 0.02827, 0.4197, 0.08029, 0.4717, 0.1582, 0.49, 0.25, 0.4717, 0.3418, 0.4197, 0.4197, 0.3125, 1.0, 0.375, 1.0, 0.375, 1.0, 0.3125, 1.0, 0.0, 1.0, 0.0625, 1.0, 0.0625, 1.0, 0.0, 1.0, 0.5, 1.0, 0.5625, 1.0, 0.5625, 1.0, 0.5, 1.0, 0.6875, 1.0, 0.75, 1.0, 0.75, 1.0, 0.6875, 1.0, 0.875, 1.0, 0.9375, 1.0, 0.9375, 1.0, 0.875, 1.0, 0.0625, 1.0, 0.125, 1.0, 0.125, 1.0, 0.0625, 1.0, 0.25, 1.0, 0.3125, 1.0, 0.3125, 1.0, 0.25, 1.0, 0.4375, 1.0, 0.5, 1.0, 0.5, 1.0, 0.4375, 1.0, 0.625, 1.0, 0.6875, 1.0, 0.6875, 1.0, 0.625, 1.0, 0.8125, 1.0, 0.875, 1.0, 0.875, 1.0, 0.8125, 1.0, 0.1875, 1.0, 0.25, 1.0, 0.25, 1.0, 0.1875, 1.0, 0.375, 1.0, 0.4375, 1.0, 0.4375, 1.0, 0.375, 1.0, 0.5625, 1.0, 0.625, 1.0, 0.625, 1.0, 0.5625, 1.0, 0.75, 1.0, 0.8125, 1.0, 0.8125, 1.0, 0.75, 1.0, 0.9375, 1.0, 1.0, 1.0, 1.0, 1.0, 0.9375, 1.0, 0.1875, 0.5, 0.125, 0.5, 0.125, 0.5, 0.1875, 0.5, 0.75, 0.5, 0.6875, 0.5, 0.6875, 0.5, 0.75, 0.5, 1.0, 0.5, 0.9375, 0.5, 0.9375, 0.5, 1.0, 0.5, 0.5625, 0.5, 0.5, 0.5, 0.5, 0.5, 0.5625, 0.5, 0.375, 0.5, 0.3125, 0.5, 0.375, 0.5, 0.1875, 0.5, 0.125, 0.5, 0.125, 0.5, 0.0625, 0.5, 0.0, 0.5, 0.0, 0.5, 0.0625, 0.5, 0.8125, 0.5, 0.75, 0.5, 0.75, 0.5, 0.75, 0.5, 0.8125, 0.5, 0.625, 0.5, 0.5625, 0.5, 0.5625, 0.5, 0.625, 0.5, 0.4375, 0.5, 0.375, 0.5, 0.375, 0.5, 0.4375, 0.5, 0.25, 0.5, 0.1875, 0.5, 0.1875, 0.5, 0.25, 0.5, 0.875, 0.5, 0.8125, 0.5, 0.8125, 0.5, 0.6875, 0.5, 0.625, 0.5, 0.6875, 0.5, 0.5, 0.5, 0.4375, 0.5, 0.4375, 0.5, 0.5, 0.5, 0.3125, 0.5, 0.25, 0.5, 0.25, 0.5, 0.3125, 0.5, 0.125, 0.5, 0.0625, 0.5, 0.0625, 0.5, 0.125, 0.5, 0.3125, 0.5, 0.25, 0.5, 0.25, 0.5, 0.3125, 0.5, 0.625, 0.5, 0.5625, 0.5, 0.5625, 0.5, 0.625, 0.5, 0.125, 0.5, 0.0625, 0.5, 0.125, 0.5, 0.5625, 0.5, 0.5, 0.5, 0.5, 0.5, 0.5625, 0.5, 1.0, 0.5, 0.9375, 0.5, 0.9375, 0.5, 1.0, 0.5, 0.0625, 0.5, 0.0, 0.5, 0.0, 0.5, 0.0625, 0.5, 0.5, 0.5, 0.4375, 0.5, 0.4375, 0.5, 0.5, 0.5, 0.9375, 0.5, 0.875, 0.5, 0.875, 0.5, 0.9375, 0.5, 0.4375, 0.5, 0.375, 0.5, 0.4375, 0.5, 0.875, 0.5, 0.8125, 0.5, 0.8125, 0.5, 0.875, 0.5, 0.375, 0.5, 0.3125, 0.5, 0.3125, 0.5, 0.375, 0.5, 0.8125, 0.5, 0.75, 0.5, 0.75, 0.5, 0.8125, 0.5, 0.3125, 0.5, 0.25, 0.5, 0.25, 0.5, 0.3125, 0.5, 0.75, 0.5, 0.6875, 0.5, 0.6875, 0.5, 0.75, 0.5, 0.25, 0.5, 0.1875, 0.5, 0.1875, 0.5, 0.25, 0.5, 0.6875, 0.5, 0.625, 0.5, 0.625, 0.5, 0.6875, 0.5, 0.03125, 0.5, 0.0, 0.5, -0.009431, 0.5, 0.02133, 0.5, 0.75, 0.5, 0.6875, 0.5, 0.6875, 0.5, 0.75, 0.5, 0.25, 0.5, 0.1875, 0.5, 0.1875, 0.5, 0.25, 0.5, 0.6875, 0.5, 0.625, 0.5, 0.625, 0.5, 0.6875, 0.5, 0.1875, 0.5, 0.125, 0.5, 0.125, 0.5, 0.1875, 0.5, 0.625, 0.5, 0.5625, 0.5, 0.5625, 0.5, 0.625, 0.5, 0.125, 0.5, 0.0625, 0.5, 0.0625, 0.5, 0.125, 0.5, 0.5625, 0.5, 0.5, 0.5, 0.5, 0.5, 0.5625, 0.5, 1.0, 0.5, 0.9375, 0.5, 0.9375, 0.5, 1.0, 0.5, 0.0625, 0.5, 0.0, 0.5, 0.0, 0.5, 0.0, 0.5, 0.03125, 0.5, 0.0625, 0.5, 0.5, 0.5, 0.4375, 0.5, 0.5, 0.5, 0.5, 0.5, 0.9375, 0.5, 0.875, 0.5, 0.875, 0.5, 0.4375, 0.5, 0.375, 0.5, 0.375, 0.5, 0.4375, 0.5, 0.875, 0.5, 0.8125, 0.5, 0.8125, 0.5, 0.875, 0.5, 0.375, 0.5, 0.3125, 0.5, 0.3125, 0.5, 0.375, 0.5, 0.8125, 0.5, 0.75, 0.5, 0.75, 0.5, 0.7812, 0.5, 0.8125, 0.5, 0.0625, 0.5, 0.0625, 0.6036, 0.02245, 0.5, 0.125, 0.5, 0.125, 0.7425, 0.0625, 0.6036, 0.0625, 0.5, 0.1875, 0.5, 0.1875, 0.7425, 0.125, 0.7425, 0.125, 0.5, 0.25, 0.5, 0.25, 0.7425, 0.1875, 0.7425, 0.1875, 0.5, 0.3125, 0.5, 0.3125, 0.7425, 0.25, 0.7425, 0.25, 0.5, 0.375, 0.5, 0.375, 0.7425, 0.3125, 0.7425, 0.3125, 0.5, 0.4375, 0.5, 0.4375, 0.6051, 0.375, 0.7425, 0.375, 0.5, 0.5, 0.5, 0.5, 0.7425, 0.4375, 0.7425, 0.4375, 0.6051, 0.4786, 0.5, 0.5625, 0.5, 0.5625, 0.7425, 0.5, 0.7425, 0.5, 0.5, 0.625, 0.5, 0.625, 0.7425, 0.5625, 0.7425, 0.5625, 0.5, 0.6875, 0.5, 0.6875, 0.7425, 0.625, 0.7425, 0.625, 0.5, 0.75, 0.5, 0.75, 0.7425, 0.6875, 0.7425, 0.6875, 0.5, 0.8125, 0.5, 0.8125, 0.7425, 0.75, 0.7425, 0.75, 0.5, 0.875, 0.5, 0.875, 0.7425, 0.8125, 0.7425, 0.8125, 0.5, 0.9375, 0.5, 0.9375, 0.7425, 0.875, 0.7425, 0.875, 0.5, 1.0, 0.5, 1.0, 0.7425, 0.9375, 0.7425, 0.9375, 0.5, 0.1875, 1.0, 0.25, 1.0, 0.25, 1.0, 0.1875, 1.0, 0.8125, 1.0, 0.875, 1.0, 0.875, 1.0, 0.8125, 1.0, 0.625, 1.0, 0.6875, 1.0, 0.6875, 1.0, 0.625, 1.0, 0.4375, 1.0, 0.5, 1.0, 0.5, 1.0, 0.4375, 1.0, 0.25, 1.0, 0.3125, 1.0, 0.3125, 1.0, 0.25, 1.0, 0.0625, 1.0, 0.125, 1.0, 0.125, 1.0, 0.0625, 1.0, 0.875, 1.0, 0.9375, 1.0, 0.9375, 1.0, 0.875, 1.0, 0.6875, 1.0, 0.75, 1.0, 0.75, 1.0, 0.6875, 1.0, 0.5, 1.0, 0.5625, 1.0, 0.5625, 1.0, 0.5, 1.0, 0.3125, 1.0, 0.375, 1.0, 0.375, 1.0, 0.3125, 1.0, 0.125, 1.0, 0.1875, 1.0, 0.1875, 1.0, 0.125, 1.0, 0.0, 1.0, 0.0625, 1.0, 0.0625, 1.0, 0.0, 1.0, 0.9375, 1.0, 1.0, 1.0, 1.0, 1.0, 0.9375, 1.0, 0.75, 1.0, 0.8125, 1.0, 0.8125, 1.0, 0.75, 1.0, 0.5625, 1.0, 0.625, 1.0, 0.625, 1.0, 0.5625, 1.0, 0.375, 1.0, 0.4375, 1.0, 0.4375, 1.0, 0.375, 1.0, 0.375, 1.0, 0.4375, 1.0, 0.4375, 1.0, 0.375, 1.0, 0.5625, 1.0, 0.625, 1.0, 0.625, 1.0, 0.6015, 1.0, 0.75, 1.0, 0.8125, 1.0, 0.8125, 1.0, 0.75, 1.0, 0.9375, 1.0, 1.0, 1.0, 1.0, 1.0, 0.9375, 1.0, 0.0, 1.0, 0.0625, 1.0, 0.0625, 1.0, 0.0, 1.0, 0.125, 1.0, 0.1875, 1.0, 0.1875, 1.0, 0.125, 1.0, 0.3125, 1.0, 0.375, 1.0, 0.375, 1.0, 0.3125, 1.0, 0.5, 1.0, 0.5625, 1.0, 0.5625, 1.0, 0.5, 1.0, 0.6875, 1.0, 0.75, 1.0, 0.75, 1.0, 0.6875, 1.0, 0.875, 1.0, 0.9375, 1.0, 0.9, 1.0, 0.875, 1.0, 0.0625, 1.0, 0.125, 1.0, 0.125, 1.0, 0.0625, 1.0, 0.25, 1.0, 0.3125, 1.0, 0.3125, 1.0, 0.25, 1.0, 0.4375, 1.0, 0.5, 1.0, 0.5, 1.0, 0.4375, 1.0, 0.625, 1.0, 0.6875, 1.0, 0.6875, 1.0, 0.625, 1.0, 0.8125, 1.0, 0.875, 1.0, 0.875, 1.0, 0.8125, 1.0, 0.1875, 1.0, 0.25, 1.0, 0.25, 1.0, 0.1875, 1.0, 0.375, 1.0, 0.4375, 1.0, 0.4375, 1.0, 0.375, 1.0, 0.5625, 1.0, 0.6015, 1.0, 0.625, 1.0, 0.625, 1.0, 0.5625, 1.0, 0.75, 1.0, 0.8125, 1.0, 0.8125, 1.0, 0.75, 1.0, 0.9375, 1.0, 1.0, 1.0, 1.0, 1.0, 0.9375, 1.0, 0.0, 1.0, 0.0625, 1.0, 0.0625, 1.0, 0.0, 1.0, 0.125, 1.0, 0.1875, 1.0, 0.1875, 1.0, 0.125, 1.0, 0.3125, 1.0, 0.375, 1.0, 0.375, 1.0, 0.3125, 1.0, 0.5, 1.0, 0.5625, 1.0, 0.5625, 1.0, 0.5, 1.0, 0.6875, 1.0, 0.75, 1.0, 0.75, 1.0, 0.6875, 1.0, 0.875, 1.0, 0.9, 1.0, 0.875, 1.0, 0.0625, 1.0, 0.125, 1.0, 0.125, 1.0, 0.0625, 1.0, 0.25, 1.0, 0.3125, 1.0, 0.3125, 1.0, 0.25, 1.0, 0.4375, 1.0, 0.5, 1.0, 0.5, 1.0, 0.4375, 1.0, 0.625, 1.0, 0.6875, 1.0, 0.6875, 1.0, 0.625, 1.0, 0.8125, 1.0, 0.875, 1.0, 0.875, 1.0, 0.8125, 1.0, 0.1875, 1.0, 0.25, 1.0, 0.25, 1.0, 0.1875, 1.0, 0.1875, 1.0, 0.25, 1.0, 0.25, 1.0, 0.1875, 1.0, 0.8125, 1.0, 0.875, 1.0, 0.875, 1.0, 0.8125, 1.0, 0.625, 1.0, 0.6875, 1.0, 0.6875, 1.0, 0.625, 1.0, 0.4375, 1.0, 0.5, 1.0, 0.5, 1.0, 0.4375, 1.0, 0.25, 1.0, 0.3125, 1.0, 0.3125, 1.0, 0.25, 1.0, 0.0625, 1.0, 0.125, 1.0, 0.125, 1.0, 0.0625, 1.0, 0.875, 1.0, 0.91, 1.0, 0.9375, 1.0, 0.875, 1.0, 0.6875, 1.0, 0.75, 1.0, 0.75, 1.0, 0.6875, 1.0, 0.5, 1.0, 0.5625, 1.0, 0.5625, 1.0, 0.5, 1.0, 0.3125, 1.0, 0.375, 1.0, 0.375, 1.0, 0.3125, 1.0, 0.125, 1.0, 0.1875, 1.0, 0.1875, 1.0, 0.125, 1.0, 0.0, 1.0, 0.0625, 1.0, 0.0625, 1.0, 0.0, 1.0, 0.9375, 1.0, 1.0, 1.0, 1.0, 1.0, 0.9375, 1.0, 0.75, 1.0, 0.8125, 1.0, 0.8125, 1.0, 0.75, 1.0, 0.5625, 1.0, 0.59, 1.0, 0.5625, 1.0, 0.375, 1.0, 0.4375, 1.0, 0.4375, 1.0, 0.375, 1.0, 0.375, 1.0, 0.4375, 1.0, 0.4375, 1.0, 0.375, 1.0, 0.5625, 1.0, 0.625, 1.0, 0.59, 1.0, 0.5625, 1.0, 0.75, 1.0, 0.8125, 1.0, 0.8125, 1.0, 0.75, 1.0, 0.9375, 1.0, 1.0, 1.0, 1.0, 1.0, 0.9375, 1.0, 0.0, 1.0, 0.0625, 1.0, 0.0625, 1.0, 0.0, 1.0, 0.125, 1.0, 0.1875, 1.0, 0.1875, 1.0, 0.125, 1.0, 0.3125, 1.0, 0.375, 1.0, 0.375, 1.0, 0.3125, 1.0, 0.5, 1.0, 0.5625, 1.0, 0.5625, 1.0, 0.5, 1.0, 0.6875, 1.0, 0.75, 1.0, 0.75, 1.0, 0.6875, 1.0, 0.875, 1.0, 0.91, 1.0, 0.875, 1.0, 0.0625, 1.0, 0.125, 1.0, 0.125, 1.0, 0.0625, 1.0, 0.25, 1.0, 0.3125, 1.0, 0.25, 1.0, 0.4375, 1.0, 0.5, 1.0, 0.5, 1.0, 0.4375, 1.0, 0.625, 1.0, 0.6875, 1.0, 0.6875, 1.0, 0.625, 1.0, 0.8125, 1.0, 0.875, 1.0, 0.875, 1.0, 0.8125, 1.0, 0.1875, 1.0, 0.25, 1.0, 0.1875, 1.0, 0.3384, 0.91, 0.3125, 0.9169, 0.3125, 0.9169, 0.3384, 0.91, 0.25, 0.9048, 0.2729, 0.91, 0.25, 0.91, 0.2268, 0.8867, 0.25, 0.8578, 0.25, 0.8578, 0.2268, 0.8867, 0.3125, 0.9169, 0.2729, 0.91, 0.2729, 0.91, 0.3125, 0.9169, 0.2268, 0.8867, 0.25, 0.9048, 0.2328, 0.91, 0.2205, 0.8867, 0.3125, 0.8723, 0.3319, 0.8867, 0.3319, 0.8867, 0.3125, 0.8723, 0.25, 0.8578, 0.3125, 0.8723, 0.3125, 0.8723, 0.25, 0.8578, 0.2729, 0.91, 0.3125, 0.9169, 0.3125, 0.9314, 0.25, 0.91, 0.3125, 0.8867, 0.3125, 0.91, 0.2729, 0.91, 0.25, 0.9048, 0.25, 0.8867, 0.25, 0.8867, 0.25, 0.9048, 0.2268, 0.8867, 0.3125, 0.91, 0.3125, 0.9169, 0.2729, 0.91, 0.3125, 0.8723, 0.3319, 0.8867, 0.3125, 0.8867, 0.25, 0.8578, 0.3125, 0.8723, 0.3125, 0.8867, 0.25, 0.8867, 0.3384, 0.91, 0.3125, 0.9169, 0.3125, 0.91, 0.2268, 0.8867, 0.25, 0.8578, 0.25, 0.8867, 0.3319, 0.8867, 0.3384, 0.91, 0.3125, 0.91, 0.3125, 0.8867, 0.02133, 0.5, -0.009431, 0.5, -0.009431, 0.5, 0.02133, 0.5, 0.0625, 0.5, 0.03125, 0.5, 0.03125, 0.5, 0.0625, 0.5, 0.6875, 0.5, 0.625, 0.5, 0.6457, 0.5, 0.7166, 0.5, 0.875, 0.5, 0.8125, 0.5, 0.834, 0.5, 0.8866, 0.5, 0.625, 0.5, 0.5625, 0.5, 0.5715, 0.5, 0.6457, 0.5, 0.7041, 0.01913, 0.7041, 0.2716, 0.7041, 0.2969, 0.7041, 0.06908, 0.8125, 0.5, 0.7812, 0.5, 0.8079, 0.5, 0.834, 0.5, 1.0, 0.5, 0.9375, 0.5, 0.9394, 0.5, 1.002, 0.5, 0.5625, 0.5, 0.5, 0.5, 0.4964, 0.5, 0.5715, 0.5, 0.5, 0.5, 0.4688, 0.5, 0.4593, 0.5, 0.4964, 0.5, 0.75, 0.5, 0.6875, 0.5, 0.7166, 0.5, 0.7817, 0.5, 0.9375, 0.5, 0.875, 0.5, 0.8866, 0.5, 0.9394, 0.5, 0.125, 0.5, 0.0625, 0.5, 0.0625, 0.5, 0.125, 0.5, 0.3125, 0.5, 0.25, 0.5, 0.3125, 0.5, 0.5, 0.5, 0.4786, 0.5, 0.5, 0.5, 0.6875, 0.5, 0.625, 0.5, 0.625, 0.5, 0.6875, 0.5, 0.875, 0.5, 0.8125, 0.5, 0.8125, 0.5, 0.875, 0.5, 0.25, 0.5, 0.1875, 0.5, 0.1875, 0.5, 0.4375, 0.5, 0.375, 0.5, 0.375, 0.5, 0.4375, 0.5, 0.625, 0.5, 0.5625, 0.5, 0.5625, 0.5, 0.625, 0.5, 0.8125, 0.5, 0.75, 0.5, 0.75, 0.5, 0.8125, 0.5, 0.0625, 0.5, 0.02245, 0.5, 0.0, 0.5, 0.0, 0.5, 0.0625, 0.5, 0.1875, 0.5, 0.125, 0.5, 0.125, 0.5, 0.1875, 0.5, 0.375, 0.5, 0.3125, 0.5, 0.3125, 0.5, 0.375, 0.5, 0.5625, 0.5, 0.5, 0.5, 0.5, 0.5, 0.5625, 0.5, 1.0, 0.5, 0.9375, 0.5, 0.9375, 0.5, 1.0, 0.5, 0.75, 0.5, 0.6875, 0.5, 0.6875, 0.5, 0.75, 0.5, 0.9375, 0.5, 0.875, 0.5, 0.875, 0.5, 0.9375, 0.5, 0.8125, 0.5, 0.75, 0.5, 0.75, 0.5, 0.8125, 0.5, 0.875, 0.5, 0.8125, 0.5, 0.8125, 0.5, 0.875, 0.5, 0.9375, 0.5, 0.875, 0.5, 0.875, 0.5, 0.9375, 0.5, 1.0, 0.5, 0.9375, 0.5, 1.0, 0.5, 0.5625, 0.5, 0.5, 0.5, 0.5, 0.5, 0.5625, 0.5, 0.625, 0.5, 0.5625, 0.5, 0.5625, 0.5, 0.625, 0.5, 0.6875, 0.5, 0.625, 0.5, 0.625, 0.5, 0.6875, 0.5, 0.75, 0.5, 0.6875, 0.5, 0.6875, 0.5, 0.75, 0.5, 0.7041, 0.4809, 0.7041, 0.01913, 0.7041, 0.01913, 0.7041, 0.4809, 0.25, 0.5, 0.1875, 0.5, 0.1875, 0.5, 0.4375, 0.5, 0.375, 0.5, 0.375, 0.5, 0.4375, 0.5, 0.1875, 0.5, 0.125, 0.5, 0.125, 0.5, 0.1629, 0.5, 0.1875, 0.5, 0.7041, 0.4809, 0.7041, 0.01913, 0.7041, 0.01913, 0.7041, 0.4809, 0.375, 0.5, 0.3125, 0.5, 0.3125, 0.5, 0.375, 0.5, 0.125, 0.5, 0.0625, 0.5, 0.0625, 0.5, 0.125, 0.5, 0.3125, 0.5, 0.25, 0.5, 0.25, 0.5, 0.3125, 0.5, 0.4688, 0.5, 0.4375, 0.5, 0.4375, 0.5, 0.4688, 0.5, 0.125, 0.5, 0.09637, 0.5, 0.0625, 0.5, 0.125, 0.5, 0.25, 0.5, 0.1875, 0.5, 0.1875, 0.5, 0.25, 0.5, 0.4375, 0.5, 0.375, 0.5, 0.375, 0.5, 0.4375, 0.5, 0.1875, 0.5, 0.1629, 0.5, 0.125, 0.5, 0.125, 0.5, 0.1875, 0.5, 0.375, 0.5, 0.3125, 0.5, 0.3125, 0.5, 0.375, 0.5, 0.0625, 0.5, 0.03125, 0.5, 0.03125, 0.5, 0.0625, 0.5, 0.125, 0.5, 0.0625, 0.5, 0.0625, 0.5, 0.09637, 0.5, 0.125, 0.5, 0.3125, 0.5, 0.25, 0.5, 0.25, 0.5, 0.3125, 0.5, 0.4688, 0.5, 0.4375, 0.5, 0.4375, 0.5, 0.4688, 0.5, 0.7041, 0.4809, 0.7041, 0.01913, 0.6582, 0.02827, 0.5803, 0.08029, 0.5283, 0.1582, 0.51, 0.25, 0.5283, 0.3418, 0.5803, 0.4197, 0.6582, 0.4717, 0.3125, 0.5, 0.25, 0.5, 0.25, 0.5, 0.3125, 0.5, 0.4688, 0.5, 0.4375, 0.5, 0.4375, 0.5, 0.4688, 0.5, 0.7041, 0.4809, 0.7041, 0.01913, 0.7041, 0.01913, 0.7041, 0.4809, 0.25, 0.5, 0.1875, 0.5, 0.1875, 0.5, 0.25, 0.5, 0.4375, 0.5, 0.375, 0.5, 0.375, 0.5, 0.4375, 0.5, 0.1875, 0.5, 0.125, 0.5, 0.125, 0.5, 0.1875, 0.5, 0.375, 0.5, 0.3125, 0.5, 0.3125, 0.5, 0.375, 0.5, 0.0625, 0.5, 0.03125, 0.5, 0.03125, 0.5, 0.0625, 0.5, 0.7166, 0.5, 0.6457, 0.5, 0.6457, 0.5, 0.7166, 0.5, 0.5715, 0.5, 0.4964, 0.5, 0.4964, 0.5, 0.5715, 0.5, 0.8079, 0.5, 0.7812, 0.5, 0.75, 0.5, 0.7817, 0.5, 0.7166, 0.5, 0.6457, 0.5, 0.6457, 0.5, 0.7166, 0.5, 0.8079, 0.5, 0.7817, 0.5, 0.7817, 0.5, 0.8079, 0.5, 0.4964, 0.5, 0.4593, 0.5, 0.4593, 0.5, 0.4964, 0.5, 0.7041, 0.2969, 0.9809, 0.3459, 0.9809, 0.3459, 0.7041, 0.2969, 0.6457, 0.5, 0.5715, 0.5, 0.5715, 0.5, 0.6457, 0.5, 0.7041, 0.06908, 0.7041, 0.2969, 0.7041, 0.2969, 0.7041, 0.06908, 0.7817, 0.5, 0.7166, 0.5, 0.7166, 0.5, 0.7817, 0.5, 0.7041, 0.2969, 0.9809, 0.3459, 0.9809, 0.3459, 0.7041, 0.2969, 0.8079, 0.5, 0.7817, 0.5, 0.7817, 0.5, 0.8079, 0.5, 0.7041, 0.06908, 0.7041, 0.2969, 0.7041, 0.2969, 0.7041, 0.06908, 0.6457, 0.5, 0.5715, 0.5, 0.5715, 0.5, 0.6457, 0.5, 0.7817, 0.5, 0.7166, 0.5, 0.7166, 0.5, 0.7817, 0.5, 0.4964, 0.5, 0.4593, 0.5, 0.4593, 0.5, 0.4964, 0.5, 0.7041, 0.2969, 0.9809, 0.3459, 0.9809, 0.3459, 0.7041, 0.2969, 0.5715, 0.5, 0.4964, 0.5, 0.4964, 0.5, 0.5715, 0.5, 0.7041, 0.2969, 0.9809, 0.3459, 0.99, 0.3, 0.9717, 0.2081, 0.9197, 0.1302, 0.8418, 0.07822, 0.75, 0.05995, 0.7041, 0.06908, 0.5715, 0.5, 0.4964, 0.5, 0.4964, 0.5, 0.5715, 0.5, 0.7166, 0.5, 0.6457, 0.5, 0.6457, 0.5, 0.7166, 0.5, 0.8079, 0.5, 0.7817, 0.5, 0.7817, 0.5, 0.8079, 0.5, 0.7041, 0.06908, 0.7041, 0.2969, 0.7041, 0.2969, 0.7041, 0.06908, 0.6457, 0.5, 0.5715, 0.5, 0.5715, 0.5, 0.6457, 0.5, 0.7817, 0.5, 0.7166, 0.5, 0.7166, 0.5, 0.7817, 0.5, 0.4964, 0.5, 0.4593, 0.5, 0.4593, 0.5, 0.4964, 0.5, 0.834, 0.5, 0.8079, 0.5, 0.8079, 0.5, 0.834, 0.5, 0.9809, 0.3459, 0.7041, 0.2969, 0.7041, 0.2969, 0.9809, 0.3459, 0.8866, 0.5, 0.834, 0.5, 0.834, 0.5, 0.8866, 0.5, 1.002, 0.5, 0.9394, 0.5, 0.9394, 0.5, 1.002, 0.5, 0.7041, 0.2969, 0.7041, 0.5247, 0.7041, 0.5247, 0.7041, 0.2969, 0.834, 0.5, 0.8079, 0.5, 0.8079, 0.5, 0.834, 0.5, 0.9394, 0.5, 0.8866, 0.5, 0.8866, 0.5, 0.9394, 0.5, 0.7041, 0.2969, 0.7041, 0.5247, 0.7041, 0.5247, 0.7041, 0.2969, 0.02133, 0.5, -0.009431, 0.5, -0.009431, 0.5, 0.02133, 0.5, 0.9394, 0.5, 0.8866, 0.5, 0.8866, 0.5, 0.9394, 0.5, 0.9809, 0.3459, 0.7041, 0.2969, 0.7041, 0.2969, 0.9809, 0.3459, 0.7041, 0.2969, 0.7041, 0.5247, 0.7041, 0.5247, 0.7041, 0.2969, 0.8866, 0.5, 0.834, 0.5, 0.834, 0.5, 0.8866, 0.5, 1.002, 0.5, 0.9394, 0.5, 0.9394, 0.5, 1.002, 0.5, 0.75, 0.54, 0.8418, 0.5217, 0.9197, 0.4697, 0.9717, 0.3918, 0.9809, 0.3459, 0.7041, 0.2969, 0.7041, 0.5247, 0.8866, 0.5, 0.834, 0.5, 0.834, 0.5, 0.8866, 0.5, 1.002, 0.5, 0.9394, 0.5, 0.9394, 0.5, 1.002, 0.5, 0.834, 0.5, 0.8079, 0.5, 0.8079, 0.5, 0.834, 0.5, 0.02133, 0.5, -0.009431, 0.5, -0.009431, 0.5, 0.02133, 0.5, 0.9394, 0.5, 0.8866, 0.5, 0.8866, 0.5, 0.9394, 0.5, 0.9809, 0.3459, 0.7041, 0.2969, 0.7041, 0.2969, 0.9809, 0.3459, 0.4688, 0.5, 0.4375, 0.5, 0.4375, 0.5, 0.4688, 0.5, 0.3125, 0.5, 0.25, 0.5, 0.25, 0.5, 0.3125, 0.5, 0.125, 0.5, 0.0625, 0.5, 0.0625, 0.5, 0.125, 0.5, 0.375, 0.5, 0.3125, 0.5, 0.3125, 0.5, 0.375, 0.5, 0.7041, 0.4809, 0.7041, 0.2716, 0.7041, 0.4809, 0.1875, 0.5, 0.125, 0.5, 0.125, 0.5, 0.1875, 0.5, 0.4375, 0.5, 0.375, 0.5, 0.375, 0.5, 0.4375, 0.5, 0.25, 0.5, 0.1875, 0.5, 0.1875, 0.5, 0.1875, 0.5, 0.25, 0.5, 0.0625, 0.5, 0.03125, 0.5, 0.03125, 0.5, 0.0625, 0.5, 0.3544, 0.91, 0.341, 0.9314, 0.3125, 0.9314, 0.3125, 0.9169, 0.3384, 0.91, 0.25, 0.8456, 0.3125, 0.8621, 0.3125, 0.8723, 0.25, 0.8578, 0.223, 0.8456, 0.2205, 0.8867, 0.1875, 0.8867, 0.1875, 0.8456, 0.347, 0.8867, 0.3544, 0.91, 0.3384, 0.91, 0.3319, 0.8867, 0.25, 0.9167, 0.3125, 0.9314, 0.25, 0.9314, 0.2205, 0.8867, 0.2328, 0.91, 0.1875, 0.91, 0.1875, 0.8867, 0.25, 0.9167, 0.25, 0.9314, 0.1875, 0.9314, 0.1875, 0.91, 0.3125, 0.8621, 0.347, 0.8867, 0.3319, 0.8867, 0.3125, 0.8723, 0.7041, 0.4809, 0.7041, 0.2716, 0.7041, 0.01913, 0.7041, 0.01913, 0.7041, 0.4809, 0.7041, 0.2969, 0.7041, 0.2716, 0.7041, 0.4809, 0.7041, 0.5247, 0.0625, 0.5, 0.03125, 0.5, 0.03125, 0.5, 0.0625, 0.5, 0.1875, 0.5, 0.125, 0.5, 0.125, 0.5, 0.1875, 0.5, 0.125, 0.5, 0.0625, 0.5, 0.0625, 0.5, 0.125, 0.5, 0.3125, 0.5, 0.25, 0.5, 0.25, 0.5, 0.4375, 0.5, 0.375, 0.5, 0.375, 0.5, 0.375, 0.5, 0.3125, 0.5, 0.3125, 0.5, 0.125, 0.5, 0.1875, 0.5, 0.1875, 0.5, 0.1875, 0.5, 0.25, 0.5, 0.25, 0.5, 0.0625, 0.5, 0.125, 0.5, 0.0625, 0.5, 0.4786, 0.5, 0.4375, 0.6051, 0.4375, 0.5, 0.3125, 1.0, 0.375, 0.7425, 0.375, 1.0, 0.625, 0.5, 0.5625, 0.5, 0.5625, 0.5, 0.25, 1.0, 0.3125, 1.0, 0.3125, 1.0, 0.375, 0.7425, 0.4375, 0.6051, 0.4375, 0.7425, 0.5625, 0.5, 0.5, 0.5, 0.5, 0.5, 0.5625, 0.5, 0.5, 0.5, 0.4786, 0.5, 0.4375, 0.5, 0.4375, 0.5, 0.5, 0.5, 0.6875, 0.5, 0.625, 0.5, 0.625, 0.5, 0.6875, 0.5, 0.75, 0.5, 0.6875, 0.5, 0.6875, 0.5, 0.75, 0.5, 0.75, 0.5, 1.0, 0.5, 0.9375, 0.5, 0.9375, 0.5, 1.0, 0.5, 0.0625, 0.6036, 0.125, 0.7425, 0.0625, 0.7425, 0.0, 0.5, 0.02245, 0.5, 0.0, 0.5, 0.9375, 0.5, 0.875, 0.5, 0.9375, 0.5, 0.8125, 0.5, 0.75, 0.5, 0.75, 0.5, 0.8125, 0.5, 0.02245, 0.5, 0.0625, 0.6036, 0.0625, 0.7425, 0.0, 0.7425, 0.0, 0.5, 0.8125, 0.5, 0.8125, 0.5, 0.875, 0.5, 0.875, 0.5, 0.25, 1.0, 0.1875, 1.0, 0.25, 1.0, 0.125, 0.7425, 0.1875, 1.0, 0.125, 1.0, 0.5, 0.5, 0.4375, 0.5, 0.4375, 0.5, 0.4688, 0.5, 0.9375, 0.5, 1.0, 0.5, 0.9375, 0.5, 0.875, 0.5, 0.9375, 0.5, 0.9375, 0.5, 0.4375, 0.91, 0.4577, 0.9314, 0.4375, 0.9314, 0.4239, 0.8867, 0.4375, 0.91, 0.375, 0.91, 0.375, 0.8867, 0.3125, 0.7702, 0.375, 0.7979, 0.375, 0.813, 0.3125, 0.813, 0.4439, 0.9786, 0.4375, 0.9807, 0.4375, 0.9786, 0.3125, 0.9978, 0.375, 0.9926, 0.375, 1.0, 0.3125, 1.0, 0.4577, 0.9314, 0.4674, 0.9554, 0.4375, 0.9554, 0.4375, 0.9314, 0.4674, 0.9554, 0.4439, 0.9786, 0.4375, 0.9786, 0.4375, 0.9554, 0.375, 0.7979, 0.3939, 0.813, 0.375, 0.813, 0.3939, 0.813, 0.4117, 0.8456, 0.375, 0.8456, 0.375, 0.813, 0.25, 0.9993, 0.3125, 0.9978, 0.3125, 1.0, 0.25, 1.0, 0.375, 0.9926, 0.4375, 0.9807, 0.4375, 1.0, 0.375, 1.0, 0.4117, 0.8456, 0.4239, 0.8867, 0.375, 0.8867, 0.375, 0.8456, 0.125, 0.7979, 0.1875, 0.7702, 0.1875, 0.813, 0.125, 0.813, 0.1061, 0.813, 0.08828, 0.8456, 0.0625, 0.8456, 0.0625, 0.813, 0.1061, 0.813, 0.125, 0.7979, 0.125, 0.813, 0.07606, 0.8867, 0.0625, 0.91, 0.0625, 0.8867, 0.08828, 0.8456, 0.07606, 0.8867, 0.0625, 0.8867, 0.0625, 0.8456, 0.0625, 0.9806, 0.125, 0.9926, 0.125, 1.0, 0.0625, 1.0, 0.1875, 0.9978, 0.25, 0.9993, 0.25, 1.0, 0.1875, 1.0, 0.04296, 0.9314, 0.0625, 0.91, 0.0625, 0.9314, 0.04296, 0.9314, 0.03384, 0.9554, 0.0, 0.9554, 0.0, 0.9314, 0.125, 0.9926, 0.1875, 0.9978, 0.1875, 1.0, 0.125, 1.0, 0.03384, 0.9554, 0.05628, 0.9786, 0.0, 0.9786, 0.0, 0.9554, 0.05628, 0.9786, 0.0625, 0.9806, 0.0625, 1.0, 0.0, 1.0, 0.0, 0.9786, 0.6118, 0.8456, 0.5827, 0.8867, 0.5625, 0.8867, 0.5625, 0.8456, 0.5827, 0.8867, 0.5666, 0.91, 0.5625, 0.91, 0.5625, 0.8867, 0.5547, 0.9554, 0.5625, 0.9314, 0.5625, 0.9554, 0.6118, 0.8456, 0.625, 0.8328, 0.625, 0.8456, 0.6596, 0.813, 0.6875, 0.7968, 0.6875, 0.813, 0.5401, 0.9786, 0.5, 1.0, 0.5, 0.9786, 0.6596, 0.813, 0.625, 0.8328, 0.625, 0.813, 0.5547, 0.9554, 0.5401, 0.9786, 0.5, 0.9786, 0.5, 0.9554, 0.5666, 0.91, 0.5625, 0.9314, 0.5625, 0.91, 0.8878, 0.8456, 0.9164, 0.8867, 0.875, 0.8867, 0.875, 0.8456, 0.875, 0.833, 0.8878, 0.8456, 0.875, 0.8456, 0.8387, 0.813, 0.875, 0.833, 0.875, 0.8456, 0.8125, 0.8456, 0.8125, 0.813, 0.9164, 0.8867, 0.9329, 0.91, 0.875, 0.91, 0.875, 0.8867, 0.9329, 0.91, 0.9375, 0.9314, 0.875, 0.9314, 0.875, 0.91, 0.9599, 0.9786, 1.0, 1.0, 0.9375, 1.0, 0.9375, 0.9786, 0.9375, 0.9314, 0.9454, 0.9554, 0.9375, 0.9554, 0.8125, 0.7984, 0.8387, 0.813, 0.8125, 0.813, 0.9454, 0.9554, 0.9599, 0.9786, 0.9375, 0.9786, 0.9375, 0.9554, 0.6875, 0.7968, 0.75, 0.7949, 0.75, 0.813, 0.6875, 0.813, 0.75, 0.7949, 0.8125, 0.7984, 0.8125, 0.813, 0.75, 0.813, 0.25, 0.01, 0.25, 0.49, 0.1582, 0.4717, 0.08029, 0.4197, 0.02827, 0.3418, 0.01, 0.25, 0.02827, 0.1582, 0.08029, 0.08029, 0.1582, 0.02827, 0.1875, 0.5, 0.1875, 0.5, 0.25, 0.5, 0.25, 0.5, 0.125, 0.5, 0.09637, 0.5, 0.125, 0.5, 0.125, 0.5, 0.1629, 0.5, 0.125, 0.5, 0.0625, 0.5, 0.09637, 0.5, 0.0625, 0.5, 0.1875, 0.5, 0.1629, 0.5, 0.1875, 0.5, 0.3125, 0.5, 0.25, 0.5, 0.25, 0.5, 0.3125, 0.5, 0.5625, 0.7172, 0.625, 0.7369, 0.625, 0.7702, 0.5625, 0.7702, 0.5, 0.6779, 0.5625, 0.7172, 0.5, 0.7172, 0.3423, 0.5, 0.375, 0.5501, 0.3125, 0.5501, 0.3125, 0.5, 0.625, 0.7369, 0.6875, 0.7495, 0.6875, 0.7702, 0.625, 0.7702, 0.4375, 0.6333, 0.5, 0.6779, 0.4375, 0.6779, 0.3125, 0.5, 0.3423, 0.5, 0.3125, 0.5, 0.375, 0.5501, 0.408, 0.6113, 0.375, 0.6113, 0.408, 0.6113, 0.4375, 0.6333, 0.4375, 0.6779, 0.375, 0.6779, 0.375, 0.6113, 0.625, 1.0, 0.6015, 1.0, 0.625, 1.0, 0.625, 1.0, 0.6875, 0.9363, 0.6875, 1.0, 0.6015, 1.0, 0.5625, 1.0, 0.5625, 1.0, 0.59, 1.0, 0.625, 1.0, 0.625, 1.0, 0.625, 1.0, 0.6875, 1.0, 0.6875, 1.0, 0.625, 1.0, 0.6875, 0.9363, 0.75, 0.9146, 0.75, 1.0, 0.6875, 1.0, 0.5625, 1.0, 0.59, 1.0, 0.625, 1.0, 0.625, 1.0, 0.91, 1.0, 0.875, 1.0, 0.9375, 1.0, 0.9375, 1.0, 0.75, 0.9146, 0.8125, 0.9365, 0.8125, 1.0, 0.75, 1.0, 0.8125, 1.0, 0.875, 1.0, 0.875, 1.0, 0.8125, 1.0, 0.9375, 1.0, 0.91, 1.0, 0.9375, 1.0, 0.8125, 0.9365, 0.875, 1.0, 0.8125, 1.0, 0.875, 1.0, 0.9, 1.0, 0.9375, 1.0, 0.9375, 1.0, 0.875, 1.0, 0.9, 1.0, 0.9375, 1.0, 0.9375, 1.0, 0.1577, 0.5, 0.125, 0.5501, 0.125, 0.5, 0.8125, 0.75, 0.875, 0.7365, 0.875, 0.7702, 0.8125, 0.7702, 0.09523, 0.6113, 0.125, 0.5501, 0.125, 0.6113, 0.0, 0.6779, 0.0625, 0.6347, 0.0625, 0.6779, 0.875, 0.7365, 0.9375, 0.7172, 0.9375, 0.7702, 0.875, 0.7702, 0.1875, 0.5, 0.1577, 0.5, 0.125, 0.5, 0.125, 0.5, 0.1875, 0.5, 0.25, 0.5, 0.1875, 0.5, 0.1875, 0.5, 0.25, 0.5, 0.9375, 0.7172, 0.9375, 0.6779, 1.0, 0.6779, 0.09523, 0.6113, 0.0625, 0.6347, 0.0625, 0.6113, 0.75, 0.7478, 0.8125, 0.75, 0.8125, 0.7702, 0.75, 0.7702, 0.6875, 0.7495, 0.75, 0.7478, 0.75, 0.7702, 0.6875, 0.7702, 0.6875, 1.0, 0.75, 1.0, 0.75, 1.0, 0.6875, 1.0, 0.75, 1.0, 0.8125, 1.0, 0.8125, 1.0, 0.75, 1.0])
me_bracoesq.materials.append(mat_metal_base)
me_bracoesq.materials.append(mat_azul_petroleo)
me_bracoesq.materials.append(mat_metal_cor)
me_bracoesq.update()

# ---- objects
ob_bracoesq_3 = bpy.data.objects.new('BracoEsq_3', me_bracoesq)

# ---- transforms, parenting, visibility, modifiers, constraints
ob_bracoesq_3.location = (0.0, 0.0, 0.0)
ob_bracoesq_3.scale = (0.09654, 0.09654, 0.09654)
_m = ob_bracoesq_3.modifiers.new('Auto Smooth', 'NODES')
_m.node_group = ng_auto_smooth
_gi = [s.identifier for s in ng_auto_smooth.interface.items_tree if s.item_type == 'SOCKET' and s.in_out == 'INPUT']
_m[_gi[1]] = 0.5236  # Angle

# ---- collection membership
col_collection.objects.link(ob_bracoesq_3)

# ---- scene / render settings (as saved in the file)
scene.frame_start = 1; scene.frame_end = 250; scene.frame_set(4)
scene.render.engine = 'BLENDER_EEVEE_NEXT'
scene.render.resolution_x = 1080
scene.render.resolution_y = 1500
scene.cycles.sampling_pattern = 'TABULATED_SOBOL'
scene.view_settings.view_transform = 'Filmic'
bpy.context.view_layer.update()

# ---- added for rendering (the .blend has no active camera and no usable light): camera, sun
cam_auto = bpy.data.cameras.new('AutoCamera')
cam_auto.lens = 50.0
cam_auto.sensor_width = 36.0
cam_auto.clip_end = 1000.0
ob_auto_camera = bpy.data.objects.new('AutoCamera', cam_auto)
scene.collection.objects.link(ob_auto_camera)
ob_auto_camera.location = (1.66834, -2.0502, 1.2938)
ob_auto_camera.rotation_euler = (1.09748, -7.21219e-08, 0.694738)
scene.camera = ob_auto_camera
light_auto_sun = bpy.data.lights.new('AutoSun', 'SUN')
light_auto_sun.energy = 3.0
light_auto_sun.angle = 0.0523599
ob_auto_sun = bpy.data.objects.new('AutoSun', light_auto_sun)
scene.collection.objects.link(ob_auto_sun)
ob_auto_sun.rotation_euler = (0.872665, 0.174533, 0.523599)
bpy.context.view_layer.update()
